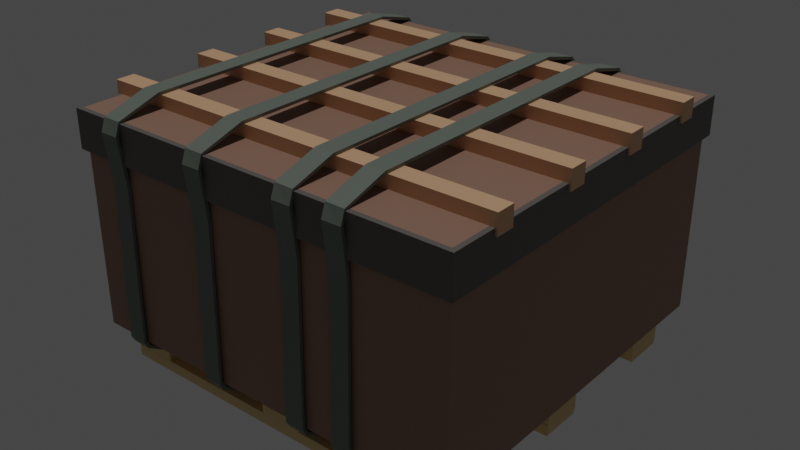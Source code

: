 # Source: box.blend  (saved by Blender 3.4.6; exported with 4.5.12 LTS)
import bpy
from mathutils import Matrix  # noqa: F401  (used for matrix-valued properties, if any)

bpy.ops.wm.read_factory_settings(use_empty=True)
scene = bpy.context.scene
scene.name = 'Scene'

# ---- collections
col_collection = bpy.data.collections.new('Collection'); scene.collection.children.link(col_collection)

# ---- materials (node trees are filled in below, after node groups)
mat_material = bpy.data.materials.new('Material')
mat_material.alpha_threshold = 0.0
mat_material.use_transparent_shadow = False
mat_material.roughness = 0.5
mat_material.line_color = (0.0, 0.0, 0.0, 1.0)
mat_material_002 = bpy.data.materials.new('Material.002')
mat_material_002.use_transparent_shadow = False
mat_material_003 = bpy.data.materials.new('Material.003')
mat_material_003.use_transparent_shadow = False
mat_material_006 = bpy.data.materials.new('Material.006')
mat_material_006.use_transparent_shadow = False
mat_material_005 = bpy.data.materials.new('Material.005')
mat_material_005.use_transparent_shadow = False

# ---- material node trees
mat_material.use_nodes = True; mat_material.node_tree.nodes.clear()
_N = mat_material.node_tree.nodes; _L = mat_material.node_tree.links
n0 = _N.new('ShaderNodeOutputMaterial'); n0.name = 'Material Output'; n0.location = (300, 300)
n1 = _N.new('ShaderNodeBsdfPrincipled'); n1.name = 'Principled BSDF'; n1.location = (10, 300)
n1.distribution = 'GGX'
n1.subsurface_method = 'RANDOM_WALK_SKIN'
n1.inputs[0].default_value = (0.3394, 0.1942, 0.139, 1.0)
n1.inputs[3].default_value = 1.45
n1.inputs[27].default_value = (0.0, 0.0, 0.0, 1.0)
n1.inputs[28].default_value = 1.0
_L.new(n1.outputs[0], n0.inputs[0])
n0.is_active_output = True
mat_material_002.use_nodes = True; mat_material_002.node_tree.nodes.clear()
_N = mat_material_002.node_tree.nodes; _L = mat_material_002.node_tree.links
n0 = _N.new('ShaderNodeBsdfPrincipled'); n0.name = 'Principled BSDF'; n0.location = (10, 300)
n0.distribution = 'GGX'
n0.subsurface_method = 'RANDOM_WALK_SKIN'
n0.inputs[0].default_value = (0.1401, 0.1297, 0.1208, 1.0)
n0.inputs[3].default_value = 1.45
n0.inputs[27].default_value = (0.0, 0.0, 0.0, 1.0)
n0.inputs[28].default_value = 1.0
n1 = _N.new('ShaderNodeOutputMaterial'); n1.name = 'Material Output'; n1.location = (300, 300)
_L.new(n0.outputs[0], n1.inputs[0])
n1.is_active_output = True
mat_material_003.use_nodes = True; mat_material_003.node_tree.nodes.clear()
_N = mat_material_003.node_tree.nodes; _L = mat_material_003.node_tree.links
n0 = _N.new('ShaderNodeBsdfPrincipled'); n0.name = 'Principled BSDF'; n0.location = (10, 300)
n0.distribution = 'GGX'
n0.subsurface_method = 'RANDOM_WALK_SKIN'
n0.inputs[0].default_value = (0.1707, 0.1994, 0.1682, 1.0)
n0.inputs[3].default_value = 1.45
n0.inputs[27].default_value = (0.0, 0.0, 0.0, 1.0)
n0.inputs[28].default_value = 1.0
n1 = _N.new('ShaderNodeOutputMaterial'); n1.name = 'Material Output'; n1.location = (300, 300)
_L.new(n0.outputs[0], n1.inputs[0])
n1.is_active_output = True
mat_material_006.use_nodes = True; mat_material_006.node_tree.nodes.clear()
_N = mat_material_006.node_tree.nodes; _L = mat_material_006.node_tree.links
n0 = _N.new('ShaderNodeBsdfPrincipled'); n0.name = 'Principled BSDF'; n0.location = (10, 300)
n0.distribution = 'GGX'
n0.subsurface_method = 'RANDOM_WALK_SKIN'
n0.inputs[0].default_value = (0.8, 0.5785, 0.2696, 1.0)
n0.inputs[3].default_value = 1.45
n0.inputs[27].default_value = (0.0, 0.0, 0.0, 1.0)
n0.inputs[28].default_value = 1.0
n1 = _N.new('ShaderNodeOutputMaterial'); n1.name = 'Material Output'; n1.location = (300, 300)
_L.new(n0.outputs[0], n1.inputs[0])
n1.is_active_output = True
mat_material_005.use_nodes = True; mat_material_005.node_tree.nodes.clear()
_N = mat_material_005.node_tree.nodes; _L = mat_material_005.node_tree.links
n0 = _N.new('ShaderNodeBsdfPrincipled'); n0.name = 'Principled BSDF'; n0.location = (10, 300)
n0.distribution = 'GGX'
n0.subsurface_method = 'RANDOM_WALK_SKIN'
n0.inputs[0].default_value = (0.8, 0.4696, 0.2667, 1.0)
n0.inputs[3].default_value = 1.45
n0.inputs[27].default_value = (0.0, 0.0, 0.0, 1.0)
n0.inputs[28].default_value = 1.0
n1 = _N.new('ShaderNodeOutputMaterial'); n1.name = 'Material Output'; n1.location = (300, 300)
_L.new(n0.outputs[0], n1.inputs[0])
n1.is_active_output = True

# ---- world
world_world = bpy.data.worlds.new('World'); scene.world = world_world
world_world.use_nodes = True; world_world.node_tree.nodes.clear()
_N = world_world.node_tree.nodes; _L = world_world.node_tree.links
n0 = _N.new('ShaderNodeOutputWorld'); n0.name = 'World Output'; n0.location = (300, 300)
n1 = _N.new('ShaderNodeBackground'); n1.name = 'Background'; n1.location = (10, 300)
n1.inputs[0].default_value = (0.05088, 0.05088, 0.05088, 1.0)
_L.new(n1.outputs[0], n0.inputs[0])
n0.is_active_output = True
world_world.color = (0.05088, 0.05088, 0.05088)
world_world.use_sun_shadow = False
world_world.sun_shadow_jitter_overblur = 0.0

# ---- lights
light_sun = bpy.data.lights.new('Sun', 'SUN')
light_sun.transmission_factor = 0.0
light_sun.energy = 1.0
light_sun.shadow_soft_size = 0.125

# ---- meshes
me_cube = bpy.data.meshes.new('Cube')
me_cube.from_pydata([(1.0, 1.0, 1.0), (1.0, 1.0, -1.0), (1.0, -1.0, 1.0), (1.0, -1.0, -1.0), (-1.0, 1.0, 1.0), (-1.0, 1.0, -1.0), (-1.0, -1.0, 1.0), (-1.0, -1.0, -1.0), (1.0, 1.0, 1.0), (1.0, -1.0, 1.0), (-1.0, 1.0, 1.0), (-1.0, -1.0, 1.0), (1.0, 1.0, 1.101), (-1.0, 1.02, 1.0), (1.0, 1.02, 1.0), (-1.0, 1.02, 1.101), (1.0, 1.02, 1.101), (-1.021, -1.0, 1.0), (-1.021, 1.0, 1.0), (-1.021, -1.0, 1.101), (-1.021, 1.0, 1.101), (-1.021, 1.02, 1.0), (-1.021, 1.02, 1.101), (1.0, -1.027, 1.0), (-1.0, -1.027, 1.0), (1.0, -1.027, 1.101), (-1.0, -1.027, 1.101), (-1.021, -1.027, 1.0), (-1.021, -1.027, 1.101), (1.025, 1.0, 1.0), (1.025, -1.0, 1.0), (1.025, 1.0, 1.101), (1.025, -1.0, 1.101), (1.025, -1.027, 1.101), (1.025, -1.027, 1.0), (1.0, 1.019, 1.0), (1.0, 1.019, 1.101), (1.025, 1.019, 1.0), (1.025, 1.019, 1.101), (1.0, -1.0, 1.429), (-1.0, -1.0, 1.429), (1.0, 1.0, 1.429), (-1.0, 1.0, 1.429), (-1.0, 1.02, 1.429), (1.0, 1.02, 1.429), (-1.021, -1.0, 1.429), (-1.021, 1.0, 1.429), (-1.021, 1.02, 1.429), (1.0, -1.027, 1.429), (-1.0, -1.027, 1.429), (-1.021, -1.027, 1.429), (1.025, 1.0, 1.429), (1.025, -1.0, 1.429), (1.025, -1.027, 1.429), (1.0, 1.019, 1.429), (1.025, 1.019, 1.429)], [], [(3, 2, 6, 7), (7, 6, 4, 5), (5, 1, 3, 7), (1, 0, 2, 3), (5, 4, 0, 1), (23, 9, 30, 34), (32, 31, 51, 52), (8, 10, 13, 14), (17, 11, 24, 27), (38, 36, 54, 55), (14, 13, 15, 16), (25, 33, 53, 48), (10, 11, 17, 18), (12, 8, 14, 16), (18, 17, 19, 20), (18, 20, 22, 21), (20, 19, 45, 46), (15, 13, 21, 22), (19, 17, 27, 28), (13, 10, 18, 21), (24, 23, 25, 26), (24, 26, 28, 27), (15, 22, 47, 43), (16, 15, 43, 44), (11, 9, 23, 24), (25, 23, 34, 33), (30, 29, 31, 32), (30, 32, 33, 34), (9, 8, 29, 30), (33, 32, 52, 53), (22, 20, 46, 47), (26, 25, 48, 49), (35, 36, 38, 37), (8, 12, 36, 35), (31, 29, 37, 38), (29, 8, 35, 37), (41, 42, 40, 39), (42, 43, 47, 46), (42, 41, 44, 43), (40, 42, 46, 45), (40, 45, 50, 49), (39, 40, 49, 48), (41, 51, 55, 54), (39, 48, 53, 52), (41, 39, 52, 51), (31, 38, 55, 51), (28, 26, 49, 50), (36, 12, 41, 54), (19, 28, 50, 45), (12, 16, 44, 41)])
me_cube.polygons.foreach_set('material_index', [0, 0, 0, 0, 0, 1, 1, 1, 1, 1, 1, 1, 1, 1, 1, 1, 1, 1, 1, 1, 1, 1, 1, 1, 1, 1, 1, 1, 1, 1, 1, 1, 1, 1, 1, 1, 0, 1, 1, 1, 1, 1, 1, 1, 1, 1, 1, 1, 1, 1])
_uv = me_cube.uv_layers.new(name='UVMap')
_uv.uv.foreach_set('vector', [0.375, 0.75, 0.625, 0.75, 0.625, 1.0, 0.375, 1.0, 0.375, 0.0, 0.625, 0.0, 0.625, 0.25, 0.375, 0.25, 0.125, 0.5, 0.375, 0.5, 0.375, 0.75, 0.125, 0.75, 0.375, 0.5, 0.625, 0.5, 0.625, 0.75, 0.375, 0.75, 0.375, 0.25, 0.625, 0.25, 0.625, 0.5, 0.375, 0.5, 0.625, 0.75, 0.625, 0.75, 0.625, 0.75, 0.625, 0.75, 0.625, 0.75, 0.625, 0.5, 0.625, 0.5, 0.625, 0.75, 0.625, 0.5, 0.625, 0.25, 0.625, 0.25, 0.625, 0.5, 0.625, 0.0, 0.625, 0.0, 0.625, 0.0, 0.625, 0.0, 0.625, 0.5, 0.625, 0.5, 0.625, 0.5, 0.625, 0.5, 0.625, 0.5, 0.625, 0.25, 0.625, 0.25, 0.625, 0.5, 0.625, 0.75, 0.625, 0.75, 0.625, 0.75, 0.625, 0.75, 0.625, 0.25, 0.625, 0.0, 0.625, 0.0, 0.625, 0.25, 0.625, 0.5, 0.625, 0.5, 0.625, 0.5, 0.625, 0.5, 0.625, 0.25, 0.625, 0.0, 0.625, 0.0, 0.625, 0.25, 0.625, 0.25, 0.625, 0.25, 0.625, 0.25, 0.625, 0.25, 0.625, 0.25, 0.625, 0.0, 0.625, 0.0, 0.625, 0.25, 0.625, 0.25, 0.625, 0.25, 0.625, 0.25, 0.625, 0.25, 0.625, 0.0, 0.625, 0.0, 0.625, 0.0, 0.625, 0.0, 0.625, 0.25, 0.625, 0.25, 0.625, 0.25, 0.625, 0.25, 0.625, 1.0, 0.625, 0.75, 0.625, 0.75, 0.625, 1.0, 0.625, 1.0, 0.625, 1.0, 0.625, 1.0, 0.625, 1.0, 0.625, 0.25, 0.625, 0.25, 0.625, 0.25, 0.625, 0.25, 0.625, 0.5, 0.625, 0.25, 0.625, 0.25, 0.625, 0.5, 0.625, 1.0, 0.625, 0.75, 0.625, 0.75, 0.625, 1.0, 0.625, 0.75, 0.625, 0.75, 0.625, 0.75, 0.625, 0.75, 0.625, 0.75, 0.625, 0.5, 0.625, 0.5, 0.625, 0.75, 0.625, 0.75, 0.625, 0.75, 0.625, 0.75, 0.625, 0.75, 0.625, 0.75, 0.625, 0.5, 0.625, 0.5, 0.625, 0.75, 0.625, 0.75, 0.625, 0.75, 0.625, 0.75, 0.625, 0.75, 0.625, 0.25, 0.625, 0.25, 0.625, 0.25, 0.625, 0.25, 0.625, 1.0, 0.625, 0.75, 0.625, 0.75, 0.625, 1.0, 0.625, 0.5, 0.625, 0.5, 0.625, 0.5, 0.625, 0.5, 0.625, 0.5, 0.625, 0.5, 0.625, 0.5, 0.625, 0.5, 0.625, 0.5, 0.625, 0.5, 0.625, 0.5, 0.625, 0.5, 0.625, 0.5, 0.625, 0.5, 0.625, 0.5, 0.625, 0.5, 0.625, 0.5, 0.875, 0.5, 0.875, 0.75, 0.625, 0.75, 0.875, 0.5, 0.875, 0.5, 0.875, 0.5, 0.875, 0.5, 0.875, 0.5, 0.625, 0.5, 0.625, 0.5, 0.875, 0.5, 0.875, 0.75, 0.875, 0.5, 0.875, 0.5, 0.875, 0.75, 0.875, 0.75, 0.875, 0.75, 0.875, 0.75, 0.875, 0.75, 0.625, 0.75, 0.875, 0.75, 0.875, 0.75, 0.625, 0.75, 0.625, 0.5, 0.625, 0.5, 0.625, 0.5, 0.625, 0.5, 0.625, 0.75, 0.625, 0.75, 0.625, 0.75, 0.625, 0.75, 0.625, 0.5, 0.625, 0.75, 0.625, 0.75, 0.625, 0.5, 0.625, 0.5, 0.625, 0.5, 0.625, 0.5, 0.625, 0.5, 0.625, 1.0, 0.625, 1.0, 0.625, 1.0, 0.625, 1.0, 0.625, 0.5, 0.625, 0.5, 0.625, 0.5, 0.625, 0.5, 0.625, 0.0, 0.625, 0.0, 0.625, 0.0, 0.625, 0.0, 0.625, 0.5, 0.625, 0.5, 0.625, 0.5, 0.625, 0.5])
me_cube.materials.append(mat_material)
me_cube.materials.append(mat_material_002)
me_cube.materials.append(mat_material_003)
me_cube.use_mirror_vertex_groups = False
me_cube.update()
me_cube_002 = bpy.data.meshes.new('Cube.002')
me_cube_002.from_pydata([(-1.0, -1.0, -1.0), (-1.0, -1.0, 1.0), (-1.0, 1.0, -1.0), (-1.0, 1.0, 1.0), (1.0, -1.0, -1.0), (1.0, -1.0, 1.0), (1.0, 1.0, -1.0), (1.0, 1.0, 1.0)], [], [(0, 1, 3, 2), (2, 3, 7, 6), (6, 7, 5, 4), (4, 5, 1, 0), (2, 6, 4, 0), (7, 3, 1, 5)])
_uv = me_cube_002.uv_layers.new(name='UVMap')
_uv.uv.foreach_set('vector', [0.375, 0.0, 0.625, 0.0, 0.625, 0.25, 0.375, 0.25, 0.375, 0.25, 0.625, 0.25, 0.625, 0.5, 0.375, 0.5, 0.375, 0.5, 0.625, 0.5, 0.625, 0.75, 0.375, 0.75, 0.375, 0.75, 0.625, 0.75, 0.625, 1.0, 0.375, 1.0, 0.125, 0.5, 0.375, 0.5, 0.375, 0.75, 0.125, 0.75, 0.625, 0.5, 0.875, 0.5, 0.875, 0.75, 0.625, 0.75])
me_cube_002.materials.append(mat_material_006)
me_cube_002.update()
me_cube_003 = bpy.data.meshes.new('Cube.003')
me_cube_003.from_pydata([(-1.0, -1.0, -1.0), (-1.0, -1.0, 1.0), (-1.0, 1.0, -1.0), (-1.0, 1.0, 1.0), (1.0, -1.0, -1.0), (1.0, -1.0, 1.0), (1.0, 1.0, -1.0), (1.0, 1.0, 1.0)], [], [(0, 1, 3, 2), (2, 3, 7, 6), (6, 7, 5, 4), (4, 5, 1, 0), (2, 6, 4, 0), (7, 3, 1, 5)])
_uv = me_cube_003.uv_layers.new(name='UVMap')
_uv.uv.foreach_set('vector', [0.375, 0.0, 0.625, 0.0, 0.625, 0.25, 0.375, 0.25, 0.375, 0.25, 0.625, 0.25, 0.625, 0.5, 0.375, 0.5, 0.375, 0.5, 0.625, 0.5, 0.625, 0.75, 0.375, 0.75, 0.375, 0.75, 0.625, 0.75, 0.625, 1.0, 0.375, 1.0, 0.125, 0.5, 0.375, 0.5, 0.375, 0.75, 0.125, 0.75, 0.625, 0.5, 0.875, 0.5, 0.875, 0.75, 0.625, 0.75])
me_cube_003.materials.append(mat_material_006)
me_cube_003.update()
me_cube_004 = bpy.data.meshes.new('Cube.004')
me_cube_004.from_pydata([(-1.0, -0.9788, -1.0), (-1.0, -0.9788, 1.0), (-1.0, 1.023, -1.0), (-1.0, 1.023, 1.0), (1.0, -0.9788, -1.0), (1.0, -0.9788, 1.0), (1.0, 1.023, -1.0), (1.0, 1.023, 1.0)], [], [(0, 1, 3, 2), (2, 3, 7, 6), (6, 7, 5, 4), (4, 5, 1, 0), (2, 6, 4, 0), (7, 3, 1, 5)])
_uv = me_cube_004.uv_layers.new(name='UVMap')
_uv.uv.foreach_set('vector', [0.375, 0.0, 0.625, 0.0, 0.625, 0.25, 0.375, 0.25, 0.375, 0.25, 0.625, 0.25, 0.625, 0.5, 0.375, 0.5, 0.375, 0.5, 0.625, 0.5, 0.625, 0.75, 0.375, 0.75, 0.375, 0.75, 0.625, 0.75, 0.625, 1.0, 0.375, 1.0, 0.125, 0.5, 0.375, 0.5, 0.375, 0.75, 0.125, 0.75, 0.625, 0.5, 0.875, 0.5, 0.875, 0.75, 0.625, 0.75])
me_cube_004.materials.append(mat_material_006)
me_cube_004.update()
me_cube_005 = bpy.data.meshes.new('Cube.005')
me_cube_005.from_pydata([(-1.0, -1.0, -1.0), (-1.0, -1.0, 1.0), (-1.0, 1.0, -1.0), (-1.0, 1.0, 1.0), (1.0, -1.0, -1.0), (1.0, -1.0, 1.0), (1.0, 1.0, -1.0), (1.0, 1.0, 1.0)], [], [(0, 1, 3, 2), (2, 3, 7, 6), (6, 7, 5, 4), (4, 5, 1, 0), (2, 6, 4, 0), (7, 3, 1, 5)])
_uv = me_cube_005.uv_layers.new(name='UVMap')
_uv.uv.foreach_set('vector', [0.375, 0.0, 0.625, 0.0, 0.625, 0.25, 0.375, 0.25, 0.375, 0.25, 0.625, 0.25, 0.625, 0.5, 0.375, 0.5, 0.375, 0.5, 0.625, 0.5, 0.625, 0.75, 0.375, 0.75, 0.375, 0.75, 0.625, 0.75, 0.625, 1.0, 0.375, 1.0, 0.125, 0.5, 0.375, 0.5, 0.375, 0.75, 0.125, 0.75, 0.625, 0.5, 0.875, 0.5, 0.875, 0.75, 0.625, 0.75])
me_cube_005.materials.append(mat_material_006)
me_cube_005.update()
me_cube_006 = bpy.data.meshes.new('Cube.006')
me_cube_006.from_pydata([(-1.0, -1.0, -1.0), (-1.0, -1.0, 1.0), (-1.0, 1.0, -1.0), (-1.0, 1.0, 1.0), (1.0, -1.0, -1.0), (1.0, -1.0, 1.0), (1.0, 1.0, -1.0), (1.0, 1.0, 1.0)], [], [(0, 1, 3, 2), (2, 3, 7, 6), (6, 7, 5, 4), (4, 5, 1, 0), (2, 6, 4, 0), (7, 3, 1, 5)])
_uv = me_cube_006.uv_layers.new(name='UVMap')
_uv.uv.foreach_set('vector', [0.375, 0.0, 0.625, 0.0, 0.625, 0.25, 0.375, 0.25, 0.375, 0.25, 0.625, 0.25, 0.625, 0.5, 0.375, 0.5, 0.375, 0.5, 0.625, 0.5, 0.625, 0.75, 0.375, 0.75, 0.375, 0.75, 0.625, 0.75, 0.625, 1.0, 0.375, 1.0, 0.125, 0.5, 0.375, 0.5, 0.375, 0.75, 0.125, 0.75, 0.625, 0.5, 0.875, 0.5, 0.875, 0.75, 0.625, 0.75])
me_cube_006.materials.append(mat_material_006)
me_cube_006.update()
me_cube_007 = bpy.data.meshes.new('Cube.007')
me_cube_007.from_pydata([(-0.9988, -1.0, -1.0), (-0.9977, -1.0, 1.0), (-0.9988, 1.0, -1.0), (-0.9977, 1.0, 1.0), (1.0, -1.0, -1.0), (1.0, -1.0, 1.0), (1.0, 1.0, -1.0), (1.0, 1.0, 1.0), (-0.7379, 1.0, -1.0), (-0.7379, 1.0, 1.0), (-0.7379, -1.0, -1.0), (-0.7379, -1.0, 1.0), (0.7386, 1.0, 1.0), (0.7386, -1.0, -1.0), (0.7386, 1.0, -1.0), (0.7386, -1.0, 1.0), (0.1217, 1.0, -1.0), (0.1209, -1.001, 1.007), (0.1214, 0.9992, 0.9921), (0.1217, -1.0, -1.0), (-0.1391, 1.0, -1.0), (-0.1408, -1.003, 1.024), (-0.1397, 0.9974, 0.9736), (-0.1391, -1.0, -1.0), (-0.9989, -1.0, 4.459), (-0.9989, 1.0, 4.459), (0.7386, 1.0, 4.459), (1.0, 1.0, 4.459), (1.0, -1.0, 4.459), (-0.7379, -1.0, 4.459), (-0.7379, 1.0, 4.459), (0.7386, -1.0, 4.459), (-0.1424, 1.003, 4.172), (0.1174, 1.001, 4.189), (0.1169, -0.9992, 4.204), (-0.1435, -0.9974, 4.222), (0.7386, 1.021, 1.0), (1.0, 1.021, 1.0), (1.0, 1.021, -1.0), (0.7386, 1.021, -1.0)], [], [(0, 1, 3, 2), (6, 14, 39, 38), (6, 7, 5, 4), (10, 11, 1, 0), (14, 6, 4, 13), (3, 1, 24, 25), (22, 9, 11, 21), (2, 8, 10, 0), (23, 21, 11, 10), (2, 3, 9, 8), (4, 5, 15, 13), (9, 3, 25, 30), (16, 14, 13, 19), (16, 18, 12, 14), (20, 22, 18, 16), (20, 16, 19, 23), (13, 15, 17, 19), (12, 18, 17, 15), (8, 20, 23, 10), (8, 9, 22, 20), (19, 17, 21, 23), (22, 21, 35, 32), (30, 25, 24, 29), (27, 26, 31, 28), (1, 11, 29, 24), (11, 9, 30, 29), (7, 12, 26, 27), (12, 15, 31, 26), (15, 5, 28, 31), (5, 7, 27, 28), (33, 32, 35, 34), (18, 22, 32, 33), (21, 17, 34, 35), (17, 18, 33, 34), (39, 36, 37, 38), (12, 7, 37, 36), (14, 12, 36, 39), (7, 6, 38, 37)])
_uv = me_cube_007.uv_layers.new(name='UVMap')
_uv.uv.foreach_set('vector', [0.375, 0.0, 0.625, 0.0, 0.625, 0.25, 0.375, 0.25, 0.375, 0.5, 0.3423, 0.5, 0.3423, 0.5, 0.375, 0.5, 0.375, 0.5, 0.625, 0.5, 0.625, 0.75, 0.375, 0.75, 0.375, 0.9684, 0.625, 0.9684, 0.625, 1.0, 0.375, 1.0, 0.3423, 0.5, 0.375, 0.5, 0.375, 0.75, 0.3423, 0.75, 0.625, 0.25, 0.625, 0.0, 0.625, 0.0, 0.625, 0.25, 0.7674, 0.5, 0.8434, 0.5, 0.8434, 0.75, 0.7674, 0.75, 0.125, 0.5, 0.1566, 0.5, 0.1566, 0.75, 0.125, 0.75, 0.375, 0.8924, 0.625, 0.8924, 0.625, 0.9684, 0.375, 0.9684, 0.375, 0.25, 0.625, 0.25, 0.625, 0.2816, 0.375, 0.2816, 0.375, 0.75, 0.625, 0.75, 0.625, 0.7827, 0.375, 0.7827, 0.625, 0.2816, 0.625, 0.25, 0.625, 0.25, 0.625, 0.2816, 0.2652, 0.5, 0.3423, 0.5, 0.3423, 0.75, 0.2652, 0.75, 0.375, 0.3902, 0.625, 0.3902, 0.625, 0.4673, 0.375, 0.4673, 0.375, 0.3576, 0.625, 0.3576, 0.625, 0.3902, 0.375, 0.3902, 0.2326, 0.5, 0.2652, 0.5, 0.2652, 0.75, 0.2326, 0.75, 0.375, 0.7827, 0.625, 0.7827, 0.625, 0.8598, 0.375, 0.8598, 0.6577, 0.5, 0.7348, 0.5, 0.7348, 0.75, 0.6577, 0.75, 0.1566, 0.5, 0.2326, 0.5, 0.2326, 0.75, 0.1566, 0.75, 0.375, 0.2816, 0.625, 0.2816, 0.625, 0.3576, 0.375, 0.3576, 0.375, 0.8598, 0.625, 0.8598, 0.625, 0.8924, 0.375, 0.8924, 0.7674, 0.5, 0.7674, 0.75, 0.7674, 0.75, 0.7674, 0.5, 0.8434, 0.5, 0.875, 0.5, 0.875, 0.75, 0.8434, 0.75, 0.625, 0.5, 0.6577, 0.5, 0.6577, 0.75, 0.625, 0.75, 0.625, 1.0, 0.625, 0.9684, 0.625, 0.9684, 0.625, 1.0, 0.8434, 0.75, 0.8434, 0.5, 0.8434, 0.5, 0.8434, 0.75, 0.625, 0.5, 0.625, 0.4673, 0.625, 0.4673, 0.625, 0.5, 0.6577, 0.5, 0.6577, 0.75, 0.6577, 0.75, 0.6577, 0.5, 0.625, 0.7827, 0.625, 0.75, 0.625, 0.75, 0.625, 0.7827, 0.625, 0.75, 0.625, 0.5, 0.625, 0.5, 0.625, 0.75, 0.7348, 0.5, 0.7674, 0.5, 0.7674, 0.75, 0.7348, 0.75, 0.625, 0.3902, 0.625, 0.3576, 0.625, 0.3576, 0.625, 0.3902, 0.625, 0.8924, 0.625, 0.8598, 0.625, 0.8598, 0.625, 0.8924, 0.7348, 0.75, 0.7348, 0.5, 0.7348, 0.5, 0.7348, 0.75, 0.375, 0.4673, 0.625, 0.4673, 0.625, 0.5, 0.375, 0.5, 0.625, 0.4673, 0.625, 0.5, 0.625, 0.5, 0.625, 0.4673, 0.375, 0.4673, 0.625, 0.4673, 0.625, 0.4673, 0.375, 0.4673, 0.625, 0.5, 0.375, 0.5, 0.375, 0.5, 0.625, 0.5])
me_cube_007.materials.append(mat_material_006)
me_cube_007.update()
me_cube_008 = bpy.data.meshes.new('Cube.008')
me_cube_008.from_pydata([(-1.0, -1.0, -1.0), (-1.0, -1.0, 1.0), (-1.0, 1.0, -1.0), (-1.0, 1.0, 1.0), (1.0, -1.0, -1.0), (1.0, -1.0, 1.0), (1.0, 1.0, -1.0), (1.0, 1.0, 1.0), (-0.7391, 1.0, -1.0), (-0.7391, 1.0, 1.0), (-0.7391, -1.0, -1.0), (-0.7391, -1.0, 1.0), (0.7331, 1.0, 1.0), (0.7331, -1.0, -1.0), (0.7331, 1.0, -1.0), (0.7331, -1.0, 1.0), (0.1254, 1.0, -1.0), (0.1254, -1.0, 1.0), (0.1254, 1.0, 1.0), (0.1254, -1.0, -1.0), (-0.1372, 1.0, -1.0), (-0.1372, -1.0, 1.0), (-0.1372, 1.0, 1.0), (-0.1372, -1.0, -1.0), (-1.0, -1.0, 4.459), (-1.0, 1.0, 4.459), (0.7331, 1.0, 4.459), (1.0, 1.0, 4.459), (1.0, -1.0, 4.459), (-0.7391, -1.0, 4.459), (-0.7391, 1.0, 4.459), (0.7331, -1.0, 4.459), (-0.1372, 1.0, 4.4), (0.1254, 1.0, 4.4), (0.1254, -1.0, 4.4), (-0.1372, -1.0, 4.4)], [], [(0, 1, 3, 2), (14, 12, 7, 6), (6, 7, 5, 4), (10, 11, 1, 0), (14, 6, 4, 13), (3, 1, 24, 25), (22, 9, 11, 21), (2, 8, 10, 0), (23, 21, 11, 10), (2, 3, 9, 8), (4, 5, 15, 13), (9, 3, 25, 30), (16, 14, 13, 19), (16, 18, 12, 14), (20, 22, 18, 16), (20, 16, 19, 23), (13, 15, 17, 19), (12, 18, 17, 15), (8, 20, 23, 10), (8, 9, 22, 20), (19, 17, 21, 23), (22, 21, 35, 32), (30, 25, 24, 29), (27, 26, 31, 28), (1, 11, 29, 24), (11, 9, 30, 29), (7, 12, 26, 27), (12, 15, 31, 26), (15, 5, 28, 31), (5, 7, 27, 28), (33, 32, 35, 34), (18, 22, 32, 33), (21, 17, 34, 35), (17, 18, 33, 34)])
_uv = me_cube_008.uv_layers.new(name='UVMap')
_uv.uv.foreach_set('vector', [0.375, 0.0, 0.625, 0.0, 0.625, 0.25, 0.375, 0.25, 0.375, 0.4666, 0.625, 0.4666, 0.625, 0.5, 0.375, 0.5, 0.375, 0.5, 0.625, 0.5, 0.625, 0.75, 0.375, 0.75, 0.375, 0.9685, 0.625, 0.9685, 0.625, 1.0, 0.375, 1.0, 0.3416, 0.5, 0.375, 0.5, 0.375, 0.75, 0.3416, 0.75, 0.625, 0.25, 0.625, 0.0, 0.625, 0.0, 0.625, 0.25, 0.7671, 0.5, 0.8435, 0.5, 0.8435, 0.75, 0.7671, 0.75, 0.125, 0.5, 0.1565, 0.5, 0.1565, 0.75, 0.125, 0.75, 0.375, 0.8921, 0.625, 0.8921, 0.625, 0.9685, 0.375, 0.9685, 0.375, 0.25, 0.625, 0.25, 0.625, 0.2815, 0.375, 0.2815, 0.375, 0.75, 0.625, 0.75, 0.625, 0.7834, 0.375, 0.7834, 0.625, 0.2815, 0.625, 0.25, 0.625, 0.25, 0.625, 0.2815, 0.2657, 0.5, 0.3416, 0.5, 0.3416, 0.75, 0.2657, 0.75, 0.375, 0.3907, 0.625, 0.3907, 0.625, 0.4666, 0.375, 0.4666, 0.375, 0.3579, 0.625, 0.3579, 0.625, 0.3907, 0.375, 0.3907, 0.2329, 0.5, 0.2657, 0.5, 0.2657, 0.75, 0.2329, 0.75, 0.375, 0.7834, 0.625, 0.7834, 0.625, 0.8593, 0.375, 0.8593, 0.6584, 0.5, 0.7343, 0.5, 0.7343, 0.75, 0.6584, 0.75, 0.1565, 0.5, 0.2329, 0.5, 0.2329, 0.75, 0.1565, 0.75, 0.375, 0.2815, 0.625, 0.2815, 0.625, 0.3579, 0.375, 0.3579, 0.375, 0.8593, 0.625, 0.8593, 0.625, 0.8921, 0.375, 0.8921, 0.7671, 0.5, 0.7671, 0.75, 0.7671, 0.75, 0.7671, 0.5, 0.8435, 0.5, 0.875, 0.5, 0.875, 0.75, 0.8435, 0.75, 0.625, 0.5, 0.6584, 0.5, 0.6584, 0.75, 0.625, 0.75, 0.625, 1.0, 0.625, 0.9685, 0.625, 0.9685, 0.625, 1.0, 0.8435, 0.75, 0.8435, 0.5, 0.8435, 0.5, 0.8435, 0.75, 0.625, 0.5, 0.625, 0.4666, 0.625, 0.4666, 0.625, 0.5, 0.6584, 0.5, 0.6584, 0.75, 0.6584, 0.75, 0.6584, 0.5, 0.625, 0.7834, 0.625, 0.75, 0.625, 0.75, 0.625, 0.7834, 0.625, 0.75, 0.625, 0.5, 0.625, 0.5, 0.625, 0.75, 0.7343, 0.5, 0.7671, 0.5, 0.7671, 0.75, 0.7343, 0.75, 0.625, 0.3907, 0.625, 0.3579, 0.625, 0.3579, 0.625, 0.3907, 0.625, 0.8921, 0.625, 0.8593, 0.625, 0.8593, 0.625, 0.8921, 0.7343, 0.75, 0.7343, 0.5, 0.7343, 0.5, 0.7343, 0.75])
me_cube_008.materials.append(mat_material_006)
me_cube_008.update()
me_cube_009 = bpy.data.meshes.new('Cube.009')
me_cube_009.from_pydata([(-1.0, -1.0, -1.0), (-1.0, -1.0, 1.0), (-1.0, 1.0, -1.0), (-1.0, 1.0, 1.0), (1.0, -1.0, -1.0), (1.0, -1.0, 1.0), (1.0, 1.0, -1.0), (1.0, 1.0, 1.0), (-0.7418, 1.0, -1.0), (-0.7418, 1.0, 1.0), (-0.7418, -1.0, -1.0), (-0.7418, -1.0, 1.0), (0.7318, 1.0, 1.0), (0.7318, -1.0, -1.0), (0.7318, 1.0, -1.0), (0.7318, -1.0, 1.0), (0.1174, 1.0, -1.0), (0.1174, -1.0, 1.0), (0.1174, 1.0, 1.0), (0.1174, -1.0, -1.0), (-0.1339, 1.0, -1.0), (-0.1339, -1.0, 1.0), (-0.1339, 1.0, 1.0), (-0.1339, -1.0, -1.0), (-1.0, -1.0, 4.459), (-1.0, 1.0, 4.459), (0.7318, 1.0, 4.459), (1.0, 1.0, 4.459), (1.0, -1.0, 4.459), (-0.7418, -1.0, 4.459), (-0.7418, 1.0, 4.459), (0.7318, -1.0, 4.459), (-0.1339, 1.0, 4.459), (0.1174, 1.0, 4.459), (0.1174, -1.0, 4.459), (-0.1339, -1.0, 4.459)], [], [(0, 1, 3, 2), (14, 12, 7, 6), (6, 7, 5, 4), (10, 11, 1, 0), (14, 6, 4, 13), (5, 7, 27, 28), (22, 9, 11, 21), (2, 8, 10, 0), (23, 21, 11, 10), (2, 3, 9, 8), (4, 5, 15, 13), (17, 18, 33, 34), (16, 14, 13, 19), (16, 18, 12, 14), (20, 22, 18, 16), (20, 16, 19, 23), (13, 15, 17, 19), (12, 18, 17, 15), (8, 20, 23, 10), (8, 9, 22, 20), (19, 17, 21, 23), (1, 11, 29, 24), (30, 25, 24, 29), (27, 26, 31, 28), (33, 32, 35, 34), (12, 15, 31, 26), (7, 12, 26, 27), (3, 1, 24, 25), (22, 21, 35, 32), (11, 9, 30, 29), (15, 5, 28, 31), (9, 3, 25, 30), (18, 22, 32, 33), (21, 17, 34, 35)])
_uv = me_cube_009.uv_layers.new(name='UVMap')
_uv.uv.foreach_set('vector', [0.375, 0.0, 0.625, 0.0, 0.625, 0.25, 0.375, 0.25, 0.375, 0.4665, 0.625, 0.4665, 0.625, 0.5, 0.375, 0.5, 0.375, 0.5, 0.625, 0.5, 0.625, 0.75, 0.375, 0.75, 0.375, 0.9677, 0.625, 0.9677, 0.625, 1.0, 0.375, 1.0, 0.3415, 0.5, 0.375, 0.5, 0.375, 0.75, 0.3415, 0.75, 0.625, 0.75, 0.625, 0.5, 0.625, 0.5, 0.625, 0.75, 0.7667, 0.5, 0.8427, 0.5, 0.8427, 0.75, 0.7667, 0.75, 0.125, 0.5, 0.1573, 0.5, 0.1573, 0.75, 0.125, 0.75, 0.375, 0.8917, 0.625, 0.8917, 0.625, 0.9677, 0.375, 0.9677, 0.375, 0.25, 0.625, 0.25, 0.625, 0.2823, 0.375, 0.2823, 0.375, 0.75, 0.625, 0.75, 0.625, 0.7835, 0.375, 0.7835, 0.7353, 0.75, 0.7353, 0.5, 0.7353, 0.5, 0.7353, 0.75, 0.2647, 0.5, 0.3415, 0.5, 0.3415, 0.75, 0.2647, 0.75, 0.375, 0.3897, 0.625, 0.3897, 0.625, 0.4665, 0.375, 0.4665, 0.375, 0.3583, 0.625, 0.3583, 0.625, 0.3897, 0.375, 0.3897, 0.2333, 0.5, 0.2647, 0.5, 0.2647, 0.75, 0.2333, 0.75, 0.375, 0.7835, 0.625, 0.7835, 0.625, 0.8603, 0.375, 0.8603, 0.6585, 0.5, 0.7353, 0.5, 0.7353, 0.75, 0.6585, 0.75, 0.1573, 0.5, 0.2333, 0.5, 0.2333, 0.75, 0.1573, 0.75, 0.375, 0.2823, 0.625, 0.2823, 0.625, 0.3583, 0.375, 0.3583, 0.375, 0.8603, 0.625, 0.8603, 0.625, 0.8917, 0.375, 0.8917, 0.625, 1.0, 0.625, 0.9677, 0.625, 0.9677, 0.625, 1.0, 0.8427, 0.5, 0.875, 0.5, 0.875, 0.75, 0.8427, 0.75, 0.625, 0.5, 0.6585, 0.5, 0.6585, 0.75, 0.625, 0.75, 0.7353, 0.5, 0.7667, 0.5, 0.7667, 0.75, 0.7353, 0.75, 0.6585, 0.5, 0.6585, 0.75, 0.6585, 0.75, 0.6585, 0.5, 0.625, 0.5, 0.625, 0.4665, 0.625, 0.4665, 0.625, 0.5, 0.625, 0.25, 0.625, 0.0, 0.625, 0.0, 0.625, 0.25, 0.7667, 0.5, 0.7667, 0.75, 0.7667, 0.75, 0.7667, 0.5, 0.8427, 0.75, 0.8427, 0.5, 0.8427, 0.5, 0.8427, 0.75, 0.625, 0.7835, 0.625, 0.75, 0.625, 0.75, 0.625, 0.7835, 0.625, 0.2823, 0.625, 0.25, 0.625, 0.25, 0.625, 0.2823, 0.625, 0.3897, 0.625, 0.3583, 0.625, 0.3583, 0.625, 0.3897, 0.625, 0.8917, 0.625, 0.8603, 0.625, 0.8603, 0.625, 0.8917])
me_cube_009.materials.append(mat_material_006)
me_cube_009.update()
me_cube_010 = bpy.data.meshes.new('Cube.010')
me_cube_010.from_pydata([(-1.003, -0.9873, -1.0), (-1.003, -0.9873, 1.0), (-1.003, 1.022, -1.0), (-1.003, 1.022, 1.0), (1.0, -0.9873, -1.0), (1.0, -0.9873, 1.0), (1.0, 1.022, -1.0), (1.0, 1.022, 1.0)], [], [(0, 1, 3, 2), (2, 3, 7, 6), (6, 7, 5, 4), (4, 5, 1, 0), (2, 6, 4, 0), (7, 3, 1, 5)])
_uv = me_cube_010.uv_layers.new(name='UVMap')
_uv.uv.foreach_set('vector', [0.375, 0.0, 0.625, 0.0, 0.625, 0.25, 0.375, 0.25, 0.375, 0.25, 0.625, 0.25, 0.625, 0.5, 0.375, 0.5, 0.375, 0.5, 0.625, 0.5, 0.625, 0.75, 0.375, 0.75, 0.375, 0.75, 0.625, 0.75, 0.625, 1.0, 0.375, 1.0, 0.125, 0.5, 0.375, 0.5, 0.375, 0.75, 0.125, 0.75, 0.625, 0.5, 0.875, 0.5, 0.875, 0.75, 0.625, 0.75])
me_cube_010.materials.append(mat_material_006)
me_cube_010.update()
me_cube_011 = bpy.data.meshes.new('Cube.011')
me_cube_011.from_pydata([(-1.0, -1.017, -1.0), (-1.0, -1.017, 1.0), (-1.0, 1.0, -1.0), (-1.0, 1.0, 1.0), (1.0, -1.017, -1.0), (1.0, -1.017, 1.0), (1.0, 1.0, -1.0), (1.0, 1.0, 1.0)], [], [(0, 1, 3, 2), (2, 3, 7, 6), (6, 7, 5, 4), (4, 5, 1, 0), (2, 6, 4, 0), (7, 3, 1, 5)])
_uv = me_cube_011.uv_layers.new(name='UVMap')
_uv.uv.foreach_set('vector', [0.375, 0.0, 0.625, 0.0, 0.625, 0.25, 0.375, 0.25, 0.375, 0.25, 0.625, 0.25, 0.625, 0.5, 0.375, 0.5, 0.375, 0.5, 0.625, 0.5, 0.625, 0.75, 0.375, 0.75, 0.375, 0.75, 0.625, 0.75, 0.625, 1.0, 0.375, 1.0, 0.125, 0.5, 0.375, 0.5, 0.375, 0.75, 0.125, 0.75, 0.625, 0.5, 0.875, 0.5, 0.875, 0.75, 0.625, 0.75])
me_cube_011.materials.append(mat_material_006)
me_cube_011.update()
me_cube_012 = bpy.data.meshes.new('Cube.012')
me_cube_012.from_pydata([(-1.0, -0.9851, -0.9998), (-1.0, -0.9962, 0.9998), (-1.0, 1.0, -1.0), (-1.0, 1.0, 1.0), (1.0, -0.9851, -0.9998), (1.0, -0.9962, 0.9998), (1.0, 1.0, -1.0), (1.0, 1.0, 1.0)], [], [(0, 1, 3, 2), (2, 3, 7, 6), (6, 7, 5, 4), (4, 5, 1, 0), (2, 6, 4, 0), (7, 3, 1, 5)])
_uv = me_cube_012.uv_layers.new(name='UVMap')
_uv.uv.foreach_set('vector', [0.375, 0.0, 0.625, 0.0, 0.625, 0.25, 0.375, 0.25, 0.375, 0.25, 0.625, 0.25, 0.625, 0.5, 0.375, 0.5, 0.375, 0.5, 0.625, 0.5, 0.625, 0.75, 0.375, 0.75, 0.375, 0.75, 0.625, 0.75, 0.625, 1.0, 0.375, 1.0, 0.125, 0.5, 0.375, 0.5, 0.375, 0.75, 0.125, 0.75, 0.625, 0.5, 0.875, 0.5, 0.875, 0.75, 0.625, 0.75])
me_cube_012.materials.append(mat_material_006)
me_cube_012.update()
me_cube_001 = bpy.data.meshes.new('Cube.001')
me_cube_001.from_pydata([(-1.0, -1.0, -1.0), (-1.0, -1.0, 1.0), (-1.0, 1.0, -1.0), (-1.0, 1.0, 1.0), (1.0, -1.0, -1.0), (1.0, -1.0, 1.0), (1.0, 1.0, -1.0), (1.0, 1.0, 1.0)], [], [(0, 1, 3, 2), (2, 3, 7, 6), (6, 7, 5, 4), (4, 5, 1, 0), (2, 6, 4, 0), (7, 3, 1, 5)])
_uv = me_cube_001.uv_layers.new(name='UVMap')
_uv.uv.foreach_set('vector', [0.375, 0.0, 0.625, 0.0, 0.625, 0.25, 0.375, 0.25, 0.375, 0.25, 0.625, 0.25, 0.625, 0.5, 0.375, 0.5, 0.375, 0.5, 0.625, 0.5, 0.625, 0.75, 0.375, 0.75, 0.375, 0.75, 0.625, 0.75, 0.625, 1.0, 0.375, 1.0, 0.125, 0.5, 0.375, 0.5, 0.375, 0.75, 0.125, 0.75, 0.625, 0.5, 0.875, 0.5, 0.875, 0.75, 0.625, 0.75])
me_cube_001.materials.append(mat_material_005)
me_cube_001.update()
me_cube_013 = bpy.data.meshes.new('Cube.013')
me_cube_013.from_pydata([(-1.0, -1.0, -1.0), (-1.0, -1.0, 1.0), (-1.0, 1.0, -1.0), (-1.0, 1.0, 1.0), (1.0, -1.0, -1.0), (1.0, -1.0, 1.0), (1.0, 1.0, -1.0), (1.0, 1.0, 1.0)], [], [(0, 1, 3, 2), (2, 3, 7, 6), (6, 7, 5, 4), (4, 5, 1, 0), (2, 6, 4, 0), (7, 3, 1, 5)])
_uv = me_cube_013.uv_layers.new(name='UVMap')
_uv.uv.foreach_set('vector', [0.375, 0.0, 0.625, 0.0, 0.625, 0.25, 0.375, 0.25, 0.375, 0.25, 0.625, 0.25, 0.625, 0.5, 0.375, 0.5, 0.375, 0.5, 0.625, 0.5, 0.625, 0.75, 0.375, 0.75, 0.375, 0.75, 0.625, 0.75, 0.625, 1.0, 0.375, 1.0, 0.125, 0.5, 0.375, 0.5, 0.375, 0.75, 0.125, 0.75, 0.625, 0.5, 0.875, 0.5, 0.875, 0.75, 0.625, 0.75])
me_cube_013.materials.append(mat_material_005)
me_cube_013.update()
me_cube_014 = bpy.data.meshes.new('Cube.014')
me_cube_014.from_pydata([(-1.0, -1.0, -1.0), (-1.0, -1.0, 1.0), (-1.0, 1.0, -1.0), (-1.0, 1.0, 1.0), (1.0, -1.0, -1.0), (1.0, -1.0, 1.0), (1.0, 1.0, -1.0), (1.0, 1.0, 1.0)], [], [(0, 1, 3, 2), (2, 3, 7, 6), (6, 7, 5, 4), (4, 5, 1, 0), (2, 6, 4, 0), (7, 3, 1, 5)])
_uv = me_cube_014.uv_layers.new(name='UVMap')
_uv.uv.foreach_set('vector', [0.375, 0.0, 0.625, 0.0, 0.625, 0.25, 0.375, 0.25, 0.375, 0.25, 0.625, 0.25, 0.625, 0.5, 0.375, 0.5, 0.375, 0.5, 0.625, 0.5, 0.625, 0.75, 0.375, 0.75, 0.375, 0.75, 0.625, 0.75, 0.625, 1.0, 0.375, 1.0, 0.125, 0.5, 0.375, 0.5, 0.375, 0.75, 0.125, 0.75, 0.625, 0.5, 0.875, 0.5, 0.875, 0.75, 0.625, 0.75])
me_cube_014.materials.append(mat_material_005)
me_cube_014.update()
me_cube_015 = bpy.data.meshes.new('Cube.015')
me_cube_015.from_pydata([(-1.0, -1.0, -1.0), (-1.0, -1.0, 1.0), (-1.0, 1.0, -1.0), (-1.0, 1.0, 1.0), (1.0, -1.0, -1.0), (1.0, -1.0, 1.0), (1.0, 1.0, -1.0), (1.0, 1.0, 1.0)], [], [(0, 1, 3, 2), (2, 3, 7, 6), (6, 7, 5, 4), (4, 5, 1, 0), (2, 6, 4, 0), (7, 3, 1, 5)])
_uv = me_cube_015.uv_layers.new(name='UVMap')
_uv.uv.foreach_set('vector', [0.375, 0.0, 0.625, 0.0, 0.625, 0.25, 0.375, 0.25, 0.375, 0.25, 0.625, 0.25, 0.625, 0.5, 0.375, 0.5, 0.375, 0.5, 0.625, 0.5, 0.625, 0.75, 0.375, 0.75, 0.375, 0.75, 0.625, 0.75, 0.625, 1.0, 0.375, 1.0, 0.125, 0.5, 0.375, 0.5, 0.375, 0.75, 0.125, 0.75, 0.625, 0.5, 0.875, 0.5, 0.875, 0.75, 0.625, 0.75])
me_cube_015.materials.append(mat_material_005)
me_cube_015.update()
me_cube_016 = bpy.data.meshes.new('Cube.016')
me_cube_016.from_pydata([(-0.9493, -1.033, -14.44), (-0.9644, -1.045, -14.8), (-0.9508, 0.9594, -14.54), (-0.9658, 0.9543, -14.84), (0.9091, -1.0, -29.8), (0.9242, -1.0, -29.92), (0.9091, 1.0, -29.8), (0.9242, 1.0, -29.92), (-0.7233, 1.0, -0.03192), (-0.7275, 1.0, 1.891), (-0.7233, -1.0, -0.03192), (-0.7275, -1.0, 1.891), (0.6959, 1.0, 1.432), (0.6875, -1.0, -0.2357), (0.6875, 1.0, -0.2357), (0.6959, -1.0, 1.432), (0.9328, 1.0, -10.6), (0.9177, -1.0, -10.86), (0.9177, 1.0, -10.86), (0.9328, -1.0, -10.6), (0.8929, 1.0, -7.066), (0.9012, -1.0, -5.432), (0.9012, 1.0, -5.432), (0.8929, -1.0, -7.066), (0.9135, 1.0, -52.51), (0.8984, 1.0, -52.39), (0.8984, -1.0, -52.39), (0.9135, -1.0, -52.51), (0.9136, 1.0, -52.44), (0.8984, 1.0, -52.46), (0.8984, -1.0, -52.46), (0.9136, -1.0, -52.44), (0.8756, 1.0, -149.7), (0.8665, 1.0, -148.1), (0.8665, -1.0, -148.1), (0.8756, -1.0, -149.7), (-0.9286, 0.967, -7.688), (-0.9431, -1.03, -6.75), (-0.9418, 0.9699, -6.746), (-0.9307, -1.018, -7.908), (-0.9195, 1.052, -45.43), (-0.919, -0.968, -45.57), (-0.9344, -0.9483, -45.6), (-0.9347, 1.051, -45.42), (-0.9286, 1.202, -146.0), (-0.9287, -0.798, -146.2), (-0.9418, -0.7954, -147.2), (-0.9417, 1.204, -147.0), (0.9138, 1.0, -145.9), (0.9048, 1.0, -144.3), (0.9048, -1.0, -144.3), (0.9138, -1.0, -145.9), (0.7872, 1.0, -157.7), (0.7933, 1.0, -155.9), (0.7933, -1.0, -155.9), (0.7872, -1.0, -157.7), (0.6692, 1.0, -150.9), (0.6753, 1.0, -149.1), (0.6753, -1.0, -149.1), (0.6692, -1.0, -150.9), (-0.9132, 1.211, -149.8), (-0.9127, -0.7888, -150.0), (-0.921, -0.7862, -151.6), (-0.9215, 1.214, -151.5), (-0.8291, 1.239, -157.6), (-0.8279, -0.7612, -157.6), (-0.823, -0.7586, -159.5), (-0.8243, 1.241, -159.5), (-0.4472, 1.341, -140.4), (-0.4459, -0.6588, -140.5), (-0.441, -0.6562, -142.4), (-0.4423, 1.344, -142.3)], [], [(0, 1, 42, 41), (18, 16, 7, 6), (7, 5, 27, 24), (39, 37, 1, 0), (18, 6, 4, 17), (38, 3, 1, 37), (12, 9, 11, 15), (36, 8, 10, 39), (13, 15, 11, 10), (36, 38, 9, 8), (23, 21, 15, 13), (22, 12, 15, 21), (8, 14, 13, 10), (8, 9, 12, 14), (7, 16, 19, 5), (4, 5, 19, 17), (20, 18, 17, 23), (20, 22, 16, 18), (14, 12, 22, 20), (14, 20, 23, 13), (16, 22, 21, 19), (17, 19, 21, 23), (25, 24, 28, 29), (6, 7, 24, 25), (5, 4, 26, 27), (4, 6, 25, 26), (49, 48, 32, 33), (27, 26, 30, 31), (26, 25, 29, 30), (24, 27, 31, 28), (35, 34, 54, 55), (51, 50, 34, 35), (50, 49, 33, 34), (48, 51, 35, 32), (2, 3, 38, 36), (2, 36, 39, 0), (9, 38, 37, 11), (10, 11, 37, 39), (42, 43, 47, 46), (1, 3, 43, 42), (2, 0, 41, 40), (3, 2, 40, 43), (47, 44, 60, 63), (40, 41, 45, 44), (43, 40, 44, 47), (41, 42, 46, 45), (28, 31, 51, 48), (30, 29, 49, 50), (31, 30, 50, 51), (29, 28, 48, 49), (52, 55, 59, 56), (34, 33, 53, 54), (32, 35, 55, 52), (33, 32, 52, 53), (57, 56, 59, 58), (53, 52, 56, 57), (55, 54, 58, 59), (54, 53, 57, 58), (62, 63, 67, 66), (45, 46, 62, 61), (46, 47, 63, 62), (44, 45, 61, 60), (64, 65, 69, 68), (60, 61, 65, 64), (63, 60, 64, 67), (61, 62, 66, 65), (69, 70, 71, 68), (67, 64, 68, 71), (65, 66, 70, 69), (66, 67, 71, 70)])
_uv = me_cube_016.uv_layers.new(name='UVMap')
_uv.uv.foreach_set('vector', [0.375, 1.0, 0.625, 1.0, 0.625, 1.0, 0.375, 1.0, 0.375, 0.4805, 0.625, 0.4805, 0.625, 0.5, 0.375, 0.5, 0.625, 0.5, 0.625, 0.75, 0.625, 0.75, 0.625, 0.5, 0.375, 0.9901, 0.625, 0.9901, 0.625, 1.0, 0.375, 1.0, 0.3555, 0.5, 0.375, 0.5, 0.375, 0.75, 0.3555, 0.75, 0.8651, 0.5, 0.875, 0.5, 0.875, 0.75, 0.8651, 0.75, 0.664, 0.5, 0.8399, 0.5, 0.8399, 0.75, 0.664, 0.75, 0.1349, 0.5, 0.1601, 0.5, 0.1601, 0.75, 0.1349, 0.75, 0.375, 0.789, 0.625, 0.789, 0.625, 0.9649, 0.375, 0.9649, 0.375, 0.2599, 0.625, 0.2599, 0.625, 0.2851, 0.375, 0.2851, 0.375, 0.7735, 0.625, 0.7735, 0.625, 0.789, 0.375, 0.789, 0.6485, 0.5, 0.664, 0.5, 0.664, 0.75, 0.6485, 0.75, 0.1601, 0.5, 0.336, 0.5, 0.336, 0.75, 0.1601, 0.75, 0.375, 0.2851, 0.625, 0.2851, 0.625, 0.461, 0.375, 0.461, 0.625, 0.5, 0.6445, 0.5, 0.6445, 0.75, 0.625, 0.75, 0.375, 0.75, 0.625, 0.75, 0.625, 0.7695, 0.375, 0.7695, 0.3515, 0.5, 0.3555, 0.5, 0.3555, 0.75, 0.3515, 0.75, 0.375, 0.4765, 0.625, 0.4765, 0.625, 0.4805, 0.375, 0.4805, 0.375, 0.461, 0.625, 0.461, 0.625, 0.4765, 0.375, 0.4765, 0.336, 0.5, 0.3515, 0.5, 0.3515, 0.75, 0.336, 0.75, 0.6445, 0.5, 0.6485, 0.5, 0.6485, 0.75, 0.6445, 0.75, 0.375, 0.7695, 0.625, 0.7695, 0.625, 0.7735, 0.375, 0.7735, 0.375, 0.5, 0.625, 0.5, 0.625, 0.5, 0.375, 0.5, 0.375, 0.5, 0.625, 0.5, 0.625, 0.5, 0.375, 0.5, 0.625, 0.75, 0.375, 0.75, 0.375, 0.75, 0.625, 0.75, 0.375, 0.75, 0.375, 0.5, 0.375, 0.5, 0.375, 0.75, 0.375, 0.5, 0.625, 0.5, 0.625, 0.5, 0.375, 0.5, 0.625, 0.75, 0.375, 0.75, 0.375, 0.75, 0.625, 0.75, 0.375, 0.75, 0.375, 0.5, 0.375, 0.5, 0.375, 0.75, 0.625, 0.5, 0.625, 0.75, 0.625, 0.75, 0.625, 0.5, 0.625, 0.75, 0.375, 0.75, 0.375, 0.75, 0.625, 0.75, 0.625, 0.75, 0.375, 0.75, 0.375, 0.75, 0.625, 0.75, 0.375, 0.75, 0.375, 0.5, 0.375, 0.5, 0.375, 0.75, 0.625, 0.5, 0.625, 0.75, 0.625, 0.75, 0.625, 0.5, 0.375, 0.25, 0.625, 0.25, 0.625, 0.2599, 0.375, 0.2599, 0.125, 0.5, 0.1349, 0.5, 0.1349, 0.75, 0.125, 0.75, 0.8399, 0.5, 0.8651, 0.5, 0.8651, 0.75, 0.8399, 0.75, 0.375, 0.9649, 0.625, 0.9649, 0.625, 0.9901, 0.375, 0.9901, 0.875, 0.75, 0.875, 0.5, 0.875, 0.5, 0.875, 0.75, 0.875, 0.75, 0.875, 0.5, 0.875, 0.5, 0.875, 0.75, 0.125, 0.5, 0.125, 0.75, 0.125, 0.75, 0.125, 0.5, 0.625, 0.25, 0.375, 0.25, 0.375, 0.25, 0.625, 0.25, 0.625, 0.25, 0.375, 0.25, 0.375, 0.25, 0.625, 0.25, 0.125, 0.5, 0.125, 0.75, 0.125, 0.75, 0.125, 0.5, 0.625, 0.25, 0.375, 0.25, 0.375, 0.25, 0.625, 0.25, 0.375, 1.0, 0.625, 1.0, 0.625, 1.0, 0.375, 1.0, 0.625, 0.5, 0.625, 0.75, 0.625, 0.75, 0.625, 0.5, 0.375, 0.75, 0.375, 0.5, 0.375, 0.5, 0.375, 0.75, 0.625, 0.75, 0.375, 0.75, 0.375, 0.75, 0.625, 0.75, 0.375, 0.5, 0.625, 0.5, 0.625, 0.5, 0.375, 0.5, 0.625, 0.5, 0.625, 0.75, 0.625, 0.75, 0.625, 0.5, 0.375, 0.75, 0.375, 0.5, 0.375, 0.5, 0.375, 0.75, 0.625, 0.5, 0.625, 0.75, 0.625, 0.75, 0.625, 0.5, 0.375, 0.5, 0.625, 0.5, 0.625, 0.5, 0.375, 0.5, 0.375, 0.5, 0.625, 0.5, 0.625, 0.75, 0.375, 0.75, 0.375, 0.5, 0.625, 0.5, 0.625, 0.5, 0.375, 0.5, 0.625, 0.75, 0.375, 0.75, 0.375, 0.75, 0.625, 0.75, 0.375, 0.75, 0.375, 0.5, 0.375, 0.5, 0.375, 0.75, 0.875, 0.75, 0.875, 0.5, 0.875, 0.5, 0.875, 0.75, 0.375, 1.0, 0.625, 1.0, 0.625, 1.0, 0.375, 1.0, 0.875, 0.75, 0.875, 0.5, 0.875, 0.5, 0.875, 0.75, 0.125, 0.5, 0.125, 0.75, 0.125, 0.75, 0.125, 0.5, 0.125, 0.5, 0.125, 0.75, 0.125, 0.75, 0.125, 0.5, 0.125, 0.5, 0.125, 0.75, 0.125, 0.75, 0.125, 0.5, 0.625, 0.25, 0.375, 0.25, 0.375, 0.25, 0.625, 0.25, 0.375, 1.0, 0.625, 1.0, 0.625, 1.0, 0.375, 1.0, 0.375, 0.0, 0.625, 0.0, 0.625, 0.25, 0.375, 0.25, 0.625, 0.25, 0.375, 0.25, 0.375, 0.25, 0.625, 0.25, 0.375, 1.0, 0.625, 1.0, 0.625, 1.0, 0.375, 1.0, 0.875, 0.75, 0.875, 0.5, 0.875, 0.5, 0.875, 0.75])
me_cube_016.materials.append(mat_material_003)
me_cube_016.update()
me_cube_017 = bpy.data.meshes.new('Cube.017')
me_cube_017.from_pydata([(-0.9493, -1.033, -14.44), (-0.9644, -1.045, -14.8), (-0.9508, 0.9594, -14.54), (-0.9658, 0.9543, -14.84), (0.9091, -1.0, -29.8), (0.9242, -1.0, -29.92), (0.9091, 1.0, -29.8), (0.9242, 1.0, -29.92), (-0.7233, 1.0, -0.03192), (-0.7275, 1.0, 1.891), (-0.7233, -1.0, -0.03192), (-0.7275, -1.0, 1.891), (0.6959, 1.0, 1.432), (0.6875, -1.0, -0.2357), (0.6875, 1.0, -0.2357), (0.6959, -1.0, 1.432), (0.9328, 1.0, -10.6), (0.9177, -1.0, -10.86), (0.9177, 1.0, -10.86), (0.9328, -1.0, -10.6), (0.8929, 1.0, -7.066), (0.9012, -1.0, -5.432), (0.9012, 1.0, -5.432), (0.8929, -1.0, -7.066), (0.9135, 1.0, -52.51), (0.8984, 1.0, -52.39), (0.8984, -1.0, -52.39), (0.9135, -1.0, -52.51), (0.9136, 1.0, -52.44), (0.8984, 1.0, -52.46), (0.8984, -1.0, -52.46), (0.9136, -1.0, -52.44), (0.8756, 1.0, -149.7), (0.8665, 1.0, -148.1), (0.8665, -1.0, -148.1), (0.8756, -1.0, -149.7), (-0.9286, 0.967, -7.688), (-0.9431, -1.03, -6.75), (-0.9418, 0.9699, -6.746), (-0.9307, -1.018, -7.908), (-0.9195, 1.052, -45.43), (-0.919, -0.968, -45.57), (-0.9344, -0.9483, -45.6), (-0.9347, 1.051, -45.42), (-0.9286, 1.202, -146.0), (-0.9287, -0.798, -146.2), (-0.9418, -0.7954, -147.2), (-0.9417, 1.204, -147.0), (0.9138, 1.0, -145.9), (0.9048, 1.0, -144.3), (0.9048, -1.0, -144.3), (0.9138, -1.0, -145.9), (0.7872, 1.0, -157.7), (0.7933, 1.0, -155.9), (0.7933, -1.0, -155.9), (0.7872, -1.0, -157.7), (0.6692, 1.0, -150.9), (0.6753, 1.0, -149.1), (0.6753, -1.0, -149.1), (0.6692, -1.0, -150.9), (-0.9132, 1.211, -149.8), (-0.9127, -0.7888, -150.0), (-0.921, -0.7862, -151.6), (-0.9215, 1.214, -151.5), (-0.8291, 1.239, -157.6), (-0.8279, -0.7612, -157.6), (-0.823, -0.7586, -159.5), (-0.8243, 1.241, -159.5), (-0.4472, 1.341, -140.4), (-0.4459, -0.6588, -140.5), (-0.441, -0.6562, -142.4), (-0.4423, 1.344, -142.3)], [], [(0, 1, 42, 41), (18, 16, 7, 6), (7, 5, 27, 24), (39, 37, 1, 0), (18, 6, 4, 17), (38, 3, 1, 37), (12, 9, 11, 15), (36, 8, 10, 39), (13, 15, 11, 10), (36, 38, 9, 8), (23, 21, 15, 13), (22, 12, 15, 21), (8, 14, 13, 10), (8, 9, 12, 14), (7, 16, 19, 5), (4, 5, 19, 17), (20, 18, 17, 23), (20, 22, 16, 18), (14, 12, 22, 20), (14, 20, 23, 13), (16, 22, 21, 19), (17, 19, 21, 23), (25, 24, 28, 29), (6, 7, 24, 25), (5, 4, 26, 27), (4, 6, 25, 26), (49, 48, 32, 33), (27, 26, 30, 31), (26, 25, 29, 30), (24, 27, 31, 28), (35, 34, 54, 55), (51, 50, 34, 35), (50, 49, 33, 34), (48, 51, 35, 32), (2, 3, 38, 36), (2, 36, 39, 0), (9, 38, 37, 11), (10, 11, 37, 39), (42, 43, 47, 46), (1, 3, 43, 42), (2, 0, 41, 40), (3, 2, 40, 43), (47, 44, 60, 63), (40, 41, 45, 44), (43, 40, 44, 47), (41, 42, 46, 45), (28, 31, 51, 48), (30, 29, 49, 50), (31, 30, 50, 51), (29, 28, 48, 49), (52, 55, 59, 56), (34, 33, 53, 54), (32, 35, 55, 52), (33, 32, 52, 53), (57, 56, 59, 58), (53, 52, 56, 57), (55, 54, 58, 59), (54, 53, 57, 58), (62, 63, 67, 66), (45, 46, 62, 61), (46, 47, 63, 62), (44, 45, 61, 60), (64, 65, 69, 68), (60, 61, 65, 64), (63, 60, 64, 67), (61, 62, 66, 65), (69, 70, 71, 68), (67, 64, 68, 71), (65, 66, 70, 69), (66, 67, 71, 70)])
_uv = me_cube_017.uv_layers.new(name='UVMap')
_uv.uv.foreach_set('vector', [0.375, 1.0, 0.625, 1.0, 0.625, 1.0, 0.375, 1.0, 0.375, 0.4805, 0.625, 0.4805, 0.625, 0.5, 0.375, 0.5, 0.625, 0.5, 0.625, 0.75, 0.625, 0.75, 0.625, 0.5, 0.375, 0.9901, 0.625, 0.9901, 0.625, 1.0, 0.375, 1.0, 0.3555, 0.5, 0.375, 0.5, 0.375, 0.75, 0.3555, 0.75, 0.8651, 0.5, 0.875, 0.5, 0.875, 0.75, 0.8651, 0.75, 0.664, 0.5, 0.8399, 0.5, 0.8399, 0.75, 0.664, 0.75, 0.1349, 0.5, 0.1601, 0.5, 0.1601, 0.75, 0.1349, 0.75, 0.375, 0.789, 0.625, 0.789, 0.625, 0.9649, 0.375, 0.9649, 0.375, 0.2599, 0.625, 0.2599, 0.625, 0.2851, 0.375, 0.2851, 0.375, 0.7735, 0.625, 0.7735, 0.625, 0.789, 0.375, 0.789, 0.6485, 0.5, 0.664, 0.5, 0.664, 0.75, 0.6485, 0.75, 0.1601, 0.5, 0.336, 0.5, 0.336, 0.75, 0.1601, 0.75, 0.375, 0.2851, 0.625, 0.2851, 0.625, 0.461, 0.375, 0.461, 0.625, 0.5, 0.6445, 0.5, 0.6445, 0.75, 0.625, 0.75, 0.375, 0.75, 0.625, 0.75, 0.625, 0.7695, 0.375, 0.7695, 0.3515, 0.5, 0.3555, 0.5, 0.3555, 0.75, 0.3515, 0.75, 0.375, 0.4765, 0.625, 0.4765, 0.625, 0.4805, 0.375, 0.4805, 0.375, 0.461, 0.625, 0.461, 0.625, 0.4765, 0.375, 0.4765, 0.336, 0.5, 0.3515, 0.5, 0.3515, 0.75, 0.336, 0.75, 0.6445, 0.5, 0.6485, 0.5, 0.6485, 0.75, 0.6445, 0.75, 0.375, 0.7695, 0.625, 0.7695, 0.625, 0.7735, 0.375, 0.7735, 0.375, 0.5, 0.625, 0.5, 0.625, 0.5, 0.375, 0.5, 0.375, 0.5, 0.625, 0.5, 0.625, 0.5, 0.375, 0.5, 0.625, 0.75, 0.375, 0.75, 0.375, 0.75, 0.625, 0.75, 0.375, 0.75, 0.375, 0.5, 0.375, 0.5, 0.375, 0.75, 0.375, 0.5, 0.625, 0.5, 0.625, 0.5, 0.375, 0.5, 0.625, 0.75, 0.375, 0.75, 0.375, 0.75, 0.625, 0.75, 0.375, 0.75, 0.375, 0.5, 0.375, 0.5, 0.375, 0.75, 0.625, 0.5, 0.625, 0.75, 0.625, 0.75, 0.625, 0.5, 0.625, 0.75, 0.375, 0.75, 0.375, 0.75, 0.625, 0.75, 0.625, 0.75, 0.375, 0.75, 0.375, 0.75, 0.625, 0.75, 0.375, 0.75, 0.375, 0.5, 0.375, 0.5, 0.375, 0.75, 0.625, 0.5, 0.625, 0.75, 0.625, 0.75, 0.625, 0.5, 0.375, 0.25, 0.625, 0.25, 0.625, 0.2599, 0.375, 0.2599, 0.125, 0.5, 0.1349, 0.5, 0.1349, 0.75, 0.125, 0.75, 0.8399, 0.5, 0.8651, 0.5, 0.8651, 0.75, 0.8399, 0.75, 0.375, 0.9649, 0.625, 0.9649, 0.625, 0.9901, 0.375, 0.9901, 0.875, 0.75, 0.875, 0.5, 0.875, 0.5, 0.875, 0.75, 0.875, 0.75, 0.875, 0.5, 0.875, 0.5, 0.875, 0.75, 0.125, 0.5, 0.125, 0.75, 0.125, 0.75, 0.125, 0.5, 0.625, 0.25, 0.375, 0.25, 0.375, 0.25, 0.625, 0.25, 0.625, 0.25, 0.375, 0.25, 0.375, 0.25, 0.625, 0.25, 0.125, 0.5, 0.125, 0.75, 0.125, 0.75, 0.125, 0.5, 0.625, 0.25, 0.375, 0.25, 0.375, 0.25, 0.625, 0.25, 0.375, 1.0, 0.625, 1.0, 0.625, 1.0, 0.375, 1.0, 0.625, 0.5, 0.625, 0.75, 0.625, 0.75, 0.625, 0.5, 0.375, 0.75, 0.375, 0.5, 0.375, 0.5, 0.375, 0.75, 0.625, 0.75, 0.375, 0.75, 0.375, 0.75, 0.625, 0.75, 0.375, 0.5, 0.625, 0.5, 0.625, 0.5, 0.375, 0.5, 0.625, 0.5, 0.625, 0.75, 0.625, 0.75, 0.625, 0.5, 0.375, 0.75, 0.375, 0.5, 0.375, 0.5, 0.375, 0.75, 0.625, 0.5, 0.625, 0.75, 0.625, 0.75, 0.625, 0.5, 0.375, 0.5, 0.625, 0.5, 0.625, 0.5, 0.375, 0.5, 0.375, 0.5, 0.625, 0.5, 0.625, 0.75, 0.375, 0.75, 0.375, 0.5, 0.625, 0.5, 0.625, 0.5, 0.375, 0.5, 0.625, 0.75, 0.375, 0.75, 0.375, 0.75, 0.625, 0.75, 0.375, 0.75, 0.375, 0.5, 0.375, 0.5, 0.375, 0.75, 0.875, 0.75, 0.875, 0.5, 0.875, 0.5, 0.875, 0.75, 0.375, 1.0, 0.625, 1.0, 0.625, 1.0, 0.375, 1.0, 0.875, 0.75, 0.875, 0.5, 0.875, 0.5, 0.875, 0.75, 0.125, 0.5, 0.125, 0.75, 0.125, 0.75, 0.125, 0.5, 0.125, 0.5, 0.125, 0.75, 0.125, 0.75, 0.125, 0.5, 0.125, 0.5, 0.125, 0.75, 0.125, 0.75, 0.125, 0.5, 0.625, 0.25, 0.375, 0.25, 0.375, 0.25, 0.625, 0.25, 0.375, 1.0, 0.625, 1.0, 0.625, 1.0, 0.375, 1.0, 0.375, 0.0, 0.625, 0.0, 0.625, 0.25, 0.375, 0.25, 0.625, 0.25, 0.375, 0.25, 0.375, 0.25, 0.625, 0.25, 0.375, 1.0, 0.625, 1.0, 0.625, 1.0, 0.375, 1.0, 0.875, 0.75, 0.875, 0.5, 0.875, 0.5, 0.875, 0.75])
me_cube_017.materials.append(mat_material_003)
me_cube_017.update()
me_cube_018 = bpy.data.meshes.new('Cube.018')
me_cube_018.from_pydata([(-0.9493, -1.033, -14.44), (-0.9644, -1.045, -14.8), (-0.9508, 0.9594, -14.54), (-0.9658, 0.9543, -14.84), (0.9091, -1.0, -29.8), (0.9242, -1.0, -29.92), (0.9091, 1.0, -29.8), (0.9242, 1.0, -29.92), (-0.7233, 1.0, -0.03192), (-0.7275, 1.0, 1.891), (-0.7233, -1.0, -0.03192), (-0.7275, -1.0, 1.891), (0.6959, 1.0, 1.432), (0.6875, -1.0, -0.2357), (0.6875, 1.0, -0.2357), (0.6959, -1.0, 1.432), (0.9328, 1.0, -10.6), (0.9177, -1.0, -10.86), (0.9177, 1.0, -10.86), (0.9328, -1.0, -10.6), (0.8929, 1.0, -7.066), (0.9012, -1.0, -5.432), (0.9012, 1.0, -5.432), (0.8929, -1.0, -7.066), (0.9135, 1.0, -52.51), (0.8984, 1.0, -52.39), (0.8984, -1.0, -52.39), (0.9135, -1.0, -52.51), (0.9136, 1.0, -52.44), (0.8984, 1.0, -52.46), (0.8984, -1.0, -52.46), (0.9136, -1.0, -52.44), (0.8756, 1.0, -149.7), (0.8665, 1.0, -148.1), (0.8665, -1.0, -148.1), (0.8756, -1.0, -149.7), (-0.9286, 0.967, -7.688), (-0.9431, -1.03, -6.75), (-0.9418, 0.9699, -6.746), (-0.9307, -1.018, -7.908), (-0.9195, 1.052, -45.43), (-0.919, -0.968, -45.57), (-0.9344, -0.9483, -45.6), (-0.9347, 1.051, -45.42), (-0.9286, 1.202, -146.0), (-0.9287, -0.798, -146.2), (-0.9418, -0.7954, -147.2), (-0.9417, 1.204, -147.0), (0.9138, 1.0, -145.9), (0.9048, 1.0, -144.3), (0.9048, -1.0, -144.3), (0.9138, -1.0, -145.9), (0.7872, 1.0, -157.7), (0.7933, 1.0, -155.9), (0.7933, -1.0, -155.9), (0.7872, -1.0, -157.7), (0.6692, 1.0, -150.9), (0.6753, 1.0, -149.1), (0.6753, -1.0, -149.1), (0.6692, -1.0, -150.9), (-0.9132, 1.211, -149.8), (-0.9127, -0.7888, -150.0), (-0.921, -0.7862, -151.6), (-0.9215, 1.214, -151.5), (-0.8291, 1.239, -157.6), (-0.8279, -0.7612, -157.6), (-0.823, -0.7586, -159.5), (-0.8243, 1.241, -159.5), (-0.4472, 1.341, -140.4), (-0.4459, -0.6588, -140.5), (-0.441, -0.6562, -142.4), (-0.4423, 1.344, -142.3)], [], [(0, 1, 42, 41), (18, 16, 7, 6), (7, 5, 27, 24), (39, 37, 1, 0), (18, 6, 4, 17), (38, 3, 1, 37), (12, 9, 11, 15), (36, 8, 10, 39), (13, 15, 11, 10), (36, 38, 9, 8), (23, 21, 15, 13), (22, 12, 15, 21), (8, 14, 13, 10), (8, 9, 12, 14), (7, 16, 19, 5), (4, 5, 19, 17), (20, 18, 17, 23), (20, 22, 16, 18), (14, 12, 22, 20), (14, 20, 23, 13), (16, 22, 21, 19), (17, 19, 21, 23), (25, 24, 28, 29), (6, 7, 24, 25), (5, 4, 26, 27), (4, 6, 25, 26), (49, 48, 32, 33), (27, 26, 30, 31), (26, 25, 29, 30), (24, 27, 31, 28), (35, 34, 54, 55), (51, 50, 34, 35), (50, 49, 33, 34), (48, 51, 35, 32), (2, 3, 38, 36), (2, 36, 39, 0), (9, 38, 37, 11), (10, 11, 37, 39), (42, 43, 47, 46), (1, 3, 43, 42), (2, 0, 41, 40), (3, 2, 40, 43), (47, 44, 60, 63), (40, 41, 45, 44), (43, 40, 44, 47), (41, 42, 46, 45), (28, 31, 51, 48), (30, 29, 49, 50), (31, 30, 50, 51), (29, 28, 48, 49), (52, 55, 59, 56), (34, 33, 53, 54), (32, 35, 55, 52), (33, 32, 52, 53), (57, 56, 59, 58), (53, 52, 56, 57), (55, 54, 58, 59), (54, 53, 57, 58), (62, 63, 67, 66), (45, 46, 62, 61), (46, 47, 63, 62), (44, 45, 61, 60), (64, 65, 69, 68), (60, 61, 65, 64), (63, 60, 64, 67), (61, 62, 66, 65), (69, 70, 71, 68), (67, 64, 68, 71), (65, 66, 70, 69), (66, 67, 71, 70)])
_uv = me_cube_018.uv_layers.new(name='UVMap')
_uv.uv.foreach_set('vector', [0.375, 1.0, 0.625, 1.0, 0.625, 1.0, 0.375, 1.0, 0.375, 0.4805, 0.625, 0.4805, 0.625, 0.5, 0.375, 0.5, 0.625, 0.5, 0.625, 0.75, 0.625, 0.75, 0.625, 0.5, 0.375, 0.9901, 0.625, 0.9901, 0.625, 1.0, 0.375, 1.0, 0.3555, 0.5, 0.375, 0.5, 0.375, 0.75, 0.3555, 0.75, 0.8651, 0.5, 0.875, 0.5, 0.875, 0.75, 0.8651, 0.75, 0.664, 0.5, 0.8399, 0.5, 0.8399, 0.75, 0.664, 0.75, 0.1349, 0.5, 0.1601, 0.5, 0.1601, 0.75, 0.1349, 0.75, 0.375, 0.789, 0.625, 0.789, 0.625, 0.9649, 0.375, 0.9649, 0.375, 0.2599, 0.625, 0.2599, 0.625, 0.2851, 0.375, 0.2851, 0.375, 0.7735, 0.625, 0.7735, 0.625, 0.789, 0.375, 0.789, 0.6485, 0.5, 0.664, 0.5, 0.664, 0.75, 0.6485, 0.75, 0.1601, 0.5, 0.336, 0.5, 0.336, 0.75, 0.1601, 0.75, 0.375, 0.2851, 0.625, 0.2851, 0.625, 0.461, 0.375, 0.461, 0.625, 0.5, 0.6445, 0.5, 0.6445, 0.75, 0.625, 0.75, 0.375, 0.75, 0.625, 0.75, 0.625, 0.7695, 0.375, 0.7695, 0.3515, 0.5, 0.3555, 0.5, 0.3555, 0.75, 0.3515, 0.75, 0.375, 0.4765, 0.625, 0.4765, 0.625, 0.4805, 0.375, 0.4805, 0.375, 0.461, 0.625, 0.461, 0.625, 0.4765, 0.375, 0.4765, 0.336, 0.5, 0.3515, 0.5, 0.3515, 0.75, 0.336, 0.75, 0.6445, 0.5, 0.6485, 0.5, 0.6485, 0.75, 0.6445, 0.75, 0.375, 0.7695, 0.625, 0.7695, 0.625, 0.7735, 0.375, 0.7735, 0.375, 0.5, 0.625, 0.5, 0.625, 0.5, 0.375, 0.5, 0.375, 0.5, 0.625, 0.5, 0.625, 0.5, 0.375, 0.5, 0.625, 0.75, 0.375, 0.75, 0.375, 0.75, 0.625, 0.75, 0.375, 0.75, 0.375, 0.5, 0.375, 0.5, 0.375, 0.75, 0.375, 0.5, 0.625, 0.5, 0.625, 0.5, 0.375, 0.5, 0.625, 0.75, 0.375, 0.75, 0.375, 0.75, 0.625, 0.75, 0.375, 0.75, 0.375, 0.5, 0.375, 0.5, 0.375, 0.75, 0.625, 0.5, 0.625, 0.75, 0.625, 0.75, 0.625, 0.5, 0.625, 0.75, 0.375, 0.75, 0.375, 0.75, 0.625, 0.75, 0.625, 0.75, 0.375, 0.75, 0.375, 0.75, 0.625, 0.75, 0.375, 0.75, 0.375, 0.5, 0.375, 0.5, 0.375, 0.75, 0.625, 0.5, 0.625, 0.75, 0.625, 0.75, 0.625, 0.5, 0.375, 0.25, 0.625, 0.25, 0.625, 0.2599, 0.375, 0.2599, 0.125, 0.5, 0.1349, 0.5, 0.1349, 0.75, 0.125, 0.75, 0.8399, 0.5, 0.8651, 0.5, 0.8651, 0.75, 0.8399, 0.75, 0.375, 0.9649, 0.625, 0.9649, 0.625, 0.9901, 0.375, 0.9901, 0.875, 0.75, 0.875, 0.5, 0.875, 0.5, 0.875, 0.75, 0.875, 0.75, 0.875, 0.5, 0.875, 0.5, 0.875, 0.75, 0.125, 0.5, 0.125, 0.75, 0.125, 0.75, 0.125, 0.5, 0.625, 0.25, 0.375, 0.25, 0.375, 0.25, 0.625, 0.25, 0.625, 0.25, 0.375, 0.25, 0.375, 0.25, 0.625, 0.25, 0.125, 0.5, 0.125, 0.75, 0.125, 0.75, 0.125, 0.5, 0.625, 0.25, 0.375, 0.25, 0.375, 0.25, 0.625, 0.25, 0.375, 1.0, 0.625, 1.0, 0.625, 1.0, 0.375, 1.0, 0.625, 0.5, 0.625, 0.75, 0.625, 0.75, 0.625, 0.5, 0.375, 0.75, 0.375, 0.5, 0.375, 0.5, 0.375, 0.75, 0.625, 0.75, 0.375, 0.75, 0.375, 0.75, 0.625, 0.75, 0.375, 0.5, 0.625, 0.5, 0.625, 0.5, 0.375, 0.5, 0.625, 0.5, 0.625, 0.75, 0.625, 0.75, 0.625, 0.5, 0.375, 0.75, 0.375, 0.5, 0.375, 0.5, 0.375, 0.75, 0.625, 0.5, 0.625, 0.75, 0.625, 0.75, 0.625, 0.5, 0.375, 0.5, 0.625, 0.5, 0.625, 0.5, 0.375, 0.5, 0.375, 0.5, 0.625, 0.5, 0.625, 0.75, 0.375, 0.75, 0.375, 0.5, 0.625, 0.5, 0.625, 0.5, 0.375, 0.5, 0.625, 0.75, 0.375, 0.75, 0.375, 0.75, 0.625, 0.75, 0.375, 0.75, 0.375, 0.5, 0.375, 0.5, 0.375, 0.75, 0.875, 0.75, 0.875, 0.5, 0.875, 0.5, 0.875, 0.75, 0.375, 1.0, 0.625, 1.0, 0.625, 1.0, 0.375, 1.0, 0.875, 0.75, 0.875, 0.5, 0.875, 0.5, 0.875, 0.75, 0.125, 0.5, 0.125, 0.75, 0.125, 0.75, 0.125, 0.5, 0.125, 0.5, 0.125, 0.75, 0.125, 0.75, 0.125, 0.5, 0.125, 0.5, 0.125, 0.75, 0.125, 0.75, 0.125, 0.5, 0.625, 0.25, 0.375, 0.25, 0.375, 0.25, 0.625, 0.25, 0.375, 1.0, 0.625, 1.0, 0.625, 1.0, 0.375, 1.0, 0.375, 0.0, 0.625, 0.0, 0.625, 0.25, 0.375, 0.25, 0.625, 0.25, 0.375, 0.25, 0.375, 0.25, 0.625, 0.25, 0.375, 1.0, 0.625, 1.0, 0.625, 1.0, 0.375, 1.0, 0.875, 0.75, 0.875, 0.5, 0.875, 0.5, 0.875, 0.75])
me_cube_018.materials.append(mat_material_003)
me_cube_018.update()
me_cube_019 = bpy.data.meshes.new('Cube.019')
me_cube_019.from_pydata([(-0.9493, -1.033, -14.44), (-0.9644, -1.045, -14.8), (-0.9508, 0.9594, -14.54), (-0.9658, 0.9543, -14.84), (0.9091, -1.0, -29.8), (0.9242, -1.0, -29.92), (0.9091, 1.0, -29.8), (0.9242, 1.0, -29.92), (-0.7233, 1.0, -0.03192), (-0.7275, 1.0, 1.891), (-0.7233, -1.0, -0.03192), (-0.7275, -1.0, 1.891), (0.6959, 1.0, 1.432), (0.6875, -1.0, -0.2357), (0.6875, 1.0, -0.2357), (0.6959, -1.0, 1.432), (0.9328, 1.0, -10.6), (0.9177, -1.0, -10.86), (0.9177, 1.0, -10.86), (0.9328, -1.0, -10.6), (0.8929, 1.0, -7.066), (0.9012, -1.0, -5.432), (0.9012, 1.0, -5.432), (0.8929, -1.0, -7.066), (0.9135, 1.0, -52.51), (0.8984, 1.0, -52.39), (0.8984, -1.0, -52.39), (0.9135, -1.0, -52.51), (0.9136, 1.0, -52.44), (0.8984, 1.0, -52.46), (0.8984, -1.0, -52.46), (0.9136, -1.0, -52.44), (0.8756, 1.0, -149.7), (0.8665, 1.0, -148.1), (0.8665, -1.0, -148.1), (0.8756, -1.0, -149.7), (-0.9286, 0.967, -7.688), (-0.9431, -1.03, -6.75), (-0.9418, 0.9699, -6.746), (-0.9307, -1.018, -7.908), (-0.9195, 1.052, -45.43), (-0.919, -0.968, -45.57), (-0.9344, -0.9483, -45.6), (-0.9347, 1.051, -45.42), (-0.9286, 1.202, -146.0), (-0.9287, -0.798, -146.2), (-0.9418, -0.7954, -147.2), (-0.9417, 1.204, -147.0), (0.9138, 1.0, -145.9), (0.9048, 1.0, -144.3), (0.9048, -1.0, -144.3), (0.9138, -1.0, -145.9), (0.7872, 1.0, -157.7), (0.7933, 1.0, -155.9), (0.7933, -1.0, -155.9), (0.7872, -1.0, -157.7), (0.6692, 1.0, -150.9), (0.6753, 1.0, -149.1), (0.6753, -1.0, -149.1), (0.6692, -1.0, -150.9), (-0.9132, 1.211, -149.8), (-0.9127, -0.7888, -150.0), (-0.921, -0.7862, -151.6), (-0.9215, 1.214, -151.5), (-0.8291, 1.239, -157.6), (-0.8279, -0.7612, -157.6), (-0.823, -0.7586, -159.5), (-0.8243, 1.241, -159.5), (-0.4472, 1.341, -140.4), (-0.4459, -0.6588, -140.5), (-0.441, -0.6562, -142.4), (-0.4423, 1.344, -142.3)], [], [(0, 1, 42, 41), (18, 16, 7, 6), (7, 5, 27, 24), (39, 37, 1, 0), (18, 6, 4, 17), (38, 3, 1, 37), (12, 9, 11, 15), (36, 8, 10, 39), (13, 15, 11, 10), (36, 38, 9, 8), (23, 21, 15, 13), (22, 12, 15, 21), (8, 14, 13, 10), (8, 9, 12, 14), (7, 16, 19, 5), (4, 5, 19, 17), (20, 18, 17, 23), (20, 22, 16, 18), (14, 12, 22, 20), (14, 20, 23, 13), (16, 22, 21, 19), (17, 19, 21, 23), (25, 24, 28, 29), (6, 7, 24, 25), (5, 4, 26, 27), (4, 6, 25, 26), (49, 48, 32, 33), (27, 26, 30, 31), (26, 25, 29, 30), (24, 27, 31, 28), (35, 34, 54, 55), (51, 50, 34, 35), (50, 49, 33, 34), (48, 51, 35, 32), (2, 3, 38, 36), (2, 36, 39, 0), (9, 38, 37, 11), (10, 11, 37, 39), (42, 43, 47, 46), (1, 3, 43, 42), (2, 0, 41, 40), (3, 2, 40, 43), (47, 44, 60, 63), (40, 41, 45, 44), (43, 40, 44, 47), (41, 42, 46, 45), (28, 31, 51, 48), (30, 29, 49, 50), (31, 30, 50, 51), (29, 28, 48, 49), (52, 55, 59, 56), (34, 33, 53, 54), (32, 35, 55, 52), (33, 32, 52, 53), (57, 56, 59, 58), (53, 52, 56, 57), (55, 54, 58, 59), (54, 53, 57, 58), (62, 63, 67, 66), (45, 46, 62, 61), (46, 47, 63, 62), (44, 45, 61, 60), (64, 65, 69, 68), (60, 61, 65, 64), (63, 60, 64, 67), (61, 62, 66, 65), (69, 70, 71, 68), (67, 64, 68, 71), (65, 66, 70, 69), (66, 67, 71, 70)])
_uv = me_cube_019.uv_layers.new(name='UVMap')
_uv.uv.foreach_set('vector', [0.375, 1.0, 0.625, 1.0, 0.625, 1.0, 0.375, 1.0, 0.375, 0.4805, 0.625, 0.4805, 0.625, 0.5, 0.375, 0.5, 0.625, 0.5, 0.625, 0.75, 0.625, 0.75, 0.625, 0.5, 0.375, 0.9901, 0.625, 0.9901, 0.625, 1.0, 0.375, 1.0, 0.3555, 0.5, 0.375, 0.5, 0.375, 0.75, 0.3555, 0.75, 0.8651, 0.5, 0.875, 0.5, 0.875, 0.75, 0.8651, 0.75, 0.664, 0.5, 0.8399, 0.5, 0.8399, 0.75, 0.664, 0.75, 0.1349, 0.5, 0.1601, 0.5, 0.1601, 0.75, 0.1349, 0.75, 0.375, 0.789, 0.625, 0.789, 0.625, 0.9649, 0.375, 0.9649, 0.375, 0.2599, 0.625, 0.2599, 0.625, 0.2851, 0.375, 0.2851, 0.375, 0.7735, 0.625, 0.7735, 0.625, 0.789, 0.375, 0.789, 0.6485, 0.5, 0.664, 0.5, 0.664, 0.75, 0.6485, 0.75, 0.1601, 0.5, 0.336, 0.5, 0.336, 0.75, 0.1601, 0.75, 0.375, 0.2851, 0.625, 0.2851, 0.625, 0.461, 0.375, 0.461, 0.625, 0.5, 0.6445, 0.5, 0.6445, 0.75, 0.625, 0.75, 0.375, 0.75, 0.625, 0.75, 0.625, 0.7695, 0.375, 0.7695, 0.3515, 0.5, 0.3555, 0.5, 0.3555, 0.75, 0.3515, 0.75, 0.375, 0.4765, 0.625, 0.4765, 0.625, 0.4805, 0.375, 0.4805, 0.375, 0.461, 0.625, 0.461, 0.625, 0.4765, 0.375, 0.4765, 0.336, 0.5, 0.3515, 0.5, 0.3515, 0.75, 0.336, 0.75, 0.6445, 0.5, 0.6485, 0.5, 0.6485, 0.75, 0.6445, 0.75, 0.375, 0.7695, 0.625, 0.7695, 0.625, 0.7735, 0.375, 0.7735, 0.375, 0.5, 0.625, 0.5, 0.625, 0.5, 0.375, 0.5, 0.375, 0.5, 0.625, 0.5, 0.625, 0.5, 0.375, 0.5, 0.625, 0.75, 0.375, 0.75, 0.375, 0.75, 0.625, 0.75, 0.375, 0.75, 0.375, 0.5, 0.375, 0.5, 0.375, 0.75, 0.375, 0.5, 0.625, 0.5, 0.625, 0.5, 0.375, 0.5, 0.625, 0.75, 0.375, 0.75, 0.375, 0.75, 0.625, 0.75, 0.375, 0.75, 0.375, 0.5, 0.375, 0.5, 0.375, 0.75, 0.625, 0.5, 0.625, 0.75, 0.625, 0.75, 0.625, 0.5, 0.625, 0.75, 0.375, 0.75, 0.375, 0.75, 0.625, 0.75, 0.625, 0.75, 0.375, 0.75, 0.375, 0.75, 0.625, 0.75, 0.375, 0.75, 0.375, 0.5, 0.375, 0.5, 0.375, 0.75, 0.625, 0.5, 0.625, 0.75, 0.625, 0.75, 0.625, 0.5, 0.375, 0.25, 0.625, 0.25, 0.625, 0.2599, 0.375, 0.2599, 0.125, 0.5, 0.1349, 0.5, 0.1349, 0.75, 0.125, 0.75, 0.8399, 0.5, 0.8651, 0.5, 0.8651, 0.75, 0.8399, 0.75, 0.375, 0.9649, 0.625, 0.9649, 0.625, 0.9901, 0.375, 0.9901, 0.875, 0.75, 0.875, 0.5, 0.875, 0.5, 0.875, 0.75, 0.875, 0.75, 0.875, 0.5, 0.875, 0.5, 0.875, 0.75, 0.125, 0.5, 0.125, 0.75, 0.125, 0.75, 0.125, 0.5, 0.625, 0.25, 0.375, 0.25, 0.375, 0.25, 0.625, 0.25, 0.625, 0.25, 0.375, 0.25, 0.375, 0.25, 0.625, 0.25, 0.125, 0.5, 0.125, 0.75, 0.125, 0.75, 0.125, 0.5, 0.625, 0.25, 0.375, 0.25, 0.375, 0.25, 0.625, 0.25, 0.375, 1.0, 0.625, 1.0, 0.625, 1.0, 0.375, 1.0, 0.625, 0.5, 0.625, 0.75, 0.625, 0.75, 0.625, 0.5, 0.375, 0.75, 0.375, 0.5, 0.375, 0.5, 0.375, 0.75, 0.625, 0.75, 0.375, 0.75, 0.375, 0.75, 0.625, 0.75, 0.375, 0.5, 0.625, 0.5, 0.625, 0.5, 0.375, 0.5, 0.625, 0.5, 0.625, 0.75, 0.625, 0.75, 0.625, 0.5, 0.375, 0.75, 0.375, 0.5, 0.375, 0.5, 0.375, 0.75, 0.625, 0.5, 0.625, 0.75, 0.625, 0.75, 0.625, 0.5, 0.375, 0.5, 0.625, 0.5, 0.625, 0.5, 0.375, 0.5, 0.375, 0.5, 0.625, 0.5, 0.625, 0.75, 0.375, 0.75, 0.375, 0.5, 0.625, 0.5, 0.625, 0.5, 0.375, 0.5, 0.625, 0.75, 0.375, 0.75, 0.375, 0.75, 0.625, 0.75, 0.375, 0.75, 0.375, 0.5, 0.375, 0.5, 0.375, 0.75, 0.875, 0.75, 0.875, 0.5, 0.875, 0.5, 0.875, 0.75, 0.375, 1.0, 0.625, 1.0, 0.625, 1.0, 0.375, 1.0, 0.875, 0.75, 0.875, 0.5, 0.875, 0.5, 0.875, 0.75, 0.125, 0.5, 0.125, 0.75, 0.125, 0.75, 0.125, 0.5, 0.125, 0.5, 0.125, 0.75, 0.125, 0.75, 0.125, 0.5, 0.125, 0.5, 0.125, 0.75, 0.125, 0.75, 0.125, 0.5, 0.625, 0.25, 0.375, 0.25, 0.375, 0.25, 0.625, 0.25, 0.375, 1.0, 0.625, 1.0, 0.625, 1.0, 0.375, 1.0, 0.375, 0.0, 0.625, 0.0, 0.625, 0.25, 0.375, 0.25, 0.625, 0.25, 0.375, 0.25, 0.375, 0.25, 0.625, 0.25, 0.375, 1.0, 0.625, 1.0, 0.625, 1.0, 0.375, 1.0, 0.875, 0.75, 0.875, 0.5, 0.875, 0.5, 0.875, 0.75])
me_cube_019.materials.append(mat_material_003)
me_cube_019.update()

# ---- objects
ob_cube = bpy.data.objects.new('Cube', me_cube)
ob_cube_001 = bpy.data.objects.new('Cube.001', me_cube_002)
ob_cube_002 = bpy.data.objects.new('Cube.002', me_cube_003)
ob_cube_003 = bpy.data.objects.new('Cube.003', me_cube_004)
ob_cube_004 = bpy.data.objects.new('Cube.004', me_cube_005)
ob_cube_005 = bpy.data.objects.new('Cube.005', me_cube_006)
ob_cube_006 = bpy.data.objects.new('Cube.006', me_cube_007)
ob_cube_007 = bpy.data.objects.new('Cube.007', me_cube_008)
ob_cube_008 = bpy.data.objects.new('Cube.008', me_cube_009)
ob_cube_009 = bpy.data.objects.new('Cube.009', me_cube_010)
ob_cube_010 = bpy.data.objects.new('Cube.010', me_cube_011)
ob_cube_011 = bpy.data.objects.new('Cube.011', me_cube_012)
ob_cube_012 = bpy.data.objects.new('Cube.012', me_cube_001)
ob_cube_013 = bpy.data.objects.new('Cube.013', me_cube_013)
ob_cube_014 = bpy.data.objects.new('Cube.014', me_cube_014)
ob_cube_015 = bpy.data.objects.new('Cube.015', me_cube_015)
ob_cube_016 = bpy.data.objects.new('Cube.016', me_cube_016)
ob_cube_017 = bpy.data.objects.new('Cube.017', me_cube_017)
ob_cube_018 = bpy.data.objects.new('Cube.018', me_cube_018)
ob_cube_019 = bpy.data.objects.new('Cube.019', me_cube_019)
ob_sun = bpy.data.objects.new('Sun', light_sun)

# ---- transforms, parenting, visibility, modifiers, constraints
ob_cube.location = (0.0, 0.009408, 0.7656)
ob_cube.scale = (2.536, 2.366, 1.14)
ob_cube.lock_rotations_4d = False
ob_cube.empty_display_type = 'ARROWS'
ob_cube.lineart.crease_threshold = 0.0
ob_cube_001.location = (-0.01237, 0.001679, -0.4003)
ob_cube_001.scale = (2.366, 0.2788, -0.07029)
ob_cube_002.parent = ob_cube_001
ob_cube_002.matrix_parent_inverse = Matrix(((0.4227, -0.0, -0.0, 0.005231), (-0.0, 3.586, 0.0, -0.006023), (-0.0, 0.0, -14.23, -5.695), (0.0, -0.0, 0.0, 1.0)))
ob_cube_002.location = (-0.01237, 0.9272, -0.4003)
ob_cube_002.scale = (2.366, 0.2788, -0.07029)
ob_cube_003.parent = ob_cube_001
ob_cube_003.matrix_parent_inverse = Matrix(((0.4227, -0.0, -0.0, 0.005231), (-0.0, 3.586, 0.0, -0.006023), (-0.0, 0.0, -14.23, -5.695), (0.0, -0.0, 0.0, 1.0)))
ob_cube_003.location = (-0.01237, 1.872, -0.4003)
ob_cube_003.scale = (2.366, 0.2788, -0.07029)
ob_cube_004.parent = ob_cube_001
ob_cube_004.matrix_parent_inverse = Matrix(((0.4227, -0.0, -0.0, 0.005231), (-0.0, 3.586, 0.0, -0.006023), (-0.0, 0.0, -14.23, -5.695), (0.0, -0.0, 0.0, 1.0)))
ob_cube_004.location = (-0.01237, -0.9187, -0.4003)
ob_cube_004.scale = (2.366, 0.2788, -0.07029)
ob_cube_005.parent = ob_cube_001
ob_cube_005.matrix_parent_inverse = Matrix(((0.4227, -0.0, -0.0, 0.005231), (-0.0, 3.586, 0.0, -0.006023), (-0.0, 0.0, -14.23, -5.695), (0.0, -0.0, 0.0, 1.0)))
ob_cube_005.location = (-0.01237, -1.838, -0.4003)
ob_cube_005.scale = (2.366, 0.2788, -0.07029)
ob_cube_006.parent = ob_cube_001
ob_cube_006.matrix_parent_inverse = Matrix(((0.4227, -0.0, -0.0, 0.005231), (-0.0, 3.586, 0.0, -0.006023), (-0.0, 0.0, -14.23, -5.695), (0.0, -0.0, 0.0, 1.0)))
ob_cube_006.location = (-2.102, 0.01725, -0.5324)
ob_cube_006.rotation_euler = (0.0, -0.0, 1.571)
ob_cube_006.scale = (2.139, 0.2788, -0.07029)
ob_cube_007.parent = ob_cube_001
ob_cube_007.matrix_parent_inverse = Matrix(((0.4227, -0.0, -0.0, 0.005231), (-0.0, 3.586, 0.0, -0.006023), (-0.0, 0.0, -14.23, -5.695), (0.0, -0.0, 0.0, 1.0)))
ob_cube_007.location = (2.077, 0.01725, -0.5324)
ob_cube_007.rotation_euler = (0.0, -0.0, 1.571)
ob_cube_007.scale = (2.139, 0.2788, -0.07029)
ob_cube_008.parent = ob_cube_001
ob_cube_008.matrix_parent_inverse = Matrix(((0.4227, -0.0, -0.0, 0.005231), (-0.0, 3.586, 0.0, -0.006023), (-0.0, 0.0, -14.23, -5.695), (0.0, -0.0, 0.0, 1.0)))
ob_cube_008.location = (0.05165, 0.01725, -0.5324)
ob_cube_008.rotation_euler = (0.0, -0.0, 1.571)
ob_cube_008.scale = (2.139, 0.2788, -0.07029)
ob_cube_009.parent = ob_cube_001
ob_cube_009.matrix_parent_inverse = Matrix(((0.4227, -0.0, -0.0, 0.005231), (-0.0, 3.586, 0.0, -0.006023), (-0.0, 0.0, -14.23, -5.695), (0.0, -0.0, 0.0, 1.0)))
ob_cube_009.location = (-0.01237, 1.872, -0.8174)
ob_cube_009.scale = (2.366, 0.2788, -0.07029)
ob_cube_010.parent = ob_cube_001
ob_cube_010.matrix_parent_inverse = Matrix(((0.4227, -0.0, -0.0, 0.005231), (-0.0, 3.586, 0.0, -0.006023), (-0.0, 0.0, -14.23, -5.695), (0.0, -0.0, 0.0, 1.0)))
ob_cube_010.location = (-0.01237, -1.838, -0.8204)
ob_cube_010.scale = (2.366, 0.2788, -0.07029)
ob_cube_011.parent = ob_cube_001
ob_cube_011.matrix_parent_inverse = Matrix(((0.4227, -0.0, -0.0, 0.005231), (-0.0, 3.586, 0.0, -0.006023), (-0.0, 0.0, -14.23, -5.695), (0.0, -0.0, 0.0, 1.0)))
ob_cube_011.location = (-0.01237, -0.009963, -0.8204)
ob_cube_011.scale = (2.366, 0.2788, -0.07029)
ob_cube_012.location = (0.003017, 1.701, 2.431)
ob_cube_012.scale = (2.621, 0.1213, 0.1213)
ob_cube_013.location = (0.003017, 0.586, 2.431)
ob_cube_013.scale = (2.621, 0.1213, 0.1213)
ob_cube_014.location = (0.003017, -0.522, 2.431)
ob_cube_014.scale = (2.621, 0.1213, 0.1213)
ob_cube_015.location = (0.003017, -1.711, 2.431)
ob_cube_015.scale = (2.621, 0.1213, 0.1213)
ob_cube_016.location = (1.261, 0.04196, 2.556)
ob_cube_016.rotation_euler = (0.0, -0.0, 1.571)
ob_cube_016.scale = (2.621, 0.1213, 0.01986)
ob_cube_017.location = (0.6146, 0.04196, 2.556)
ob_cube_017.rotation_euler = (0.0, -0.0, 1.571)
ob_cube_017.scale = (2.621, 0.1213, 0.01986)
ob_cube_018.location = (-0.6514, 0.04196, 2.556)
ob_cube_018.rotation_euler = (0.0, -0.0, 1.571)
ob_cube_018.scale = (2.621, 0.1213, 0.01986)
ob_cube_019.location = (-1.958, 0.04196, 2.556)
ob_cube_019.rotation_euler = (0.0, -0.0, 1.571)
ob_cube_019.scale = (2.621, 0.1213, 0.01986)
ob_sun.location = (0.0, 6.6, 4.0)

# ---- collection membership
col_collection.objects.link(ob_cube)
col_collection.objects.link(ob_cube_001)
col_collection.objects.link(ob_cube_002)
col_collection.objects.link(ob_cube_003)
col_collection.objects.link(ob_cube_004)
col_collection.objects.link(ob_cube_005)
col_collection.objects.link(ob_cube_006)
col_collection.objects.link(ob_cube_007)
col_collection.objects.link(ob_cube_008)
col_collection.objects.link(ob_cube_009)
col_collection.objects.link(ob_cube_010)
col_collection.objects.link(ob_cube_011)
col_collection.objects.link(ob_cube_012)
col_collection.objects.link(ob_cube_013)
col_collection.objects.link(ob_cube_014)
col_collection.objects.link(ob_cube_015)
col_collection.objects.link(ob_cube_016)
col_collection.objects.link(ob_cube_017)
col_collection.objects.link(ob_cube_018)
col_collection.objects.link(ob_cube_019)
col_collection.objects.link(ob_sun)

# ---- scene / render settings (as saved in the file)
scene.frame_start = 1; scene.frame_end = 250; scene.frame_set(0)
scene.render.engine = 'BLENDER_EEVEE_NEXT'
scene.cycles.sampling_pattern = 'TABULATED_SOBOL'
scene.cycles.use_light_tree = False
scene.view_settings.view_transform = 'Filmic'
bpy.context.view_layer.update()

# ---- added for rendering (the .blend has no active camera): camera
cam_auto = bpy.data.cameras.new('AutoCamera')
cam_auto.lens = 50.0
cam_auto.sensor_width = 36.0
cam_auto.clip_end = 1000.0
ob_auto_camera = bpy.data.objects.new('AutoCamera', cam_auto)
scene.collection.objects.link(ob_auto_camera)
ob_auto_camera.location = (7.42592, -8.90883, 6.78959)
ob_auto_camera.rotation_euler = (1.09748, -7.21219e-08, 0.694738)
scene.camera = ob_auto_camera
bpy.context.view_layer.update()
